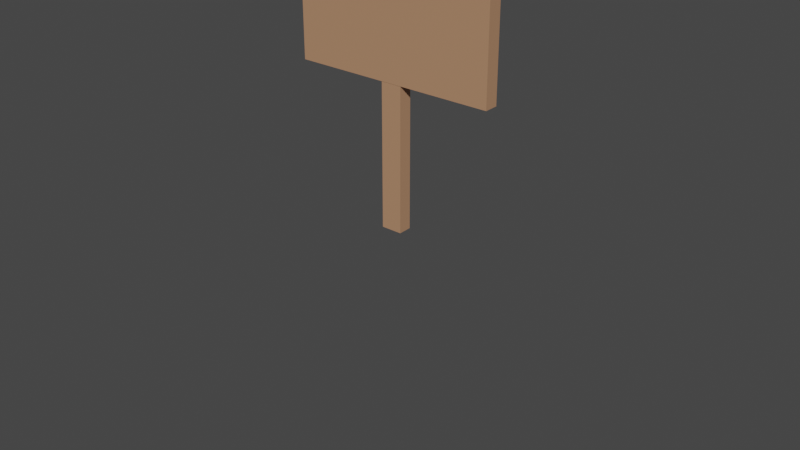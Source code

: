 # Source: sign2.blend  (saved by Blender 2.90.8; exported with 4.5.12 LTS)
import bpy
from mathutils import Matrix  # noqa: F401  (used for matrix-valued properties, if any)

bpy.ops.wm.read_factory_settings(use_empty=True)
scene = bpy.context.scene
scene.name = 'Scene'

# ---- collections
col_collection = bpy.data.collections.new('Collection'); scene.collection.children.link(col_collection)
col_collection_2 = bpy.data.collections.new('Collection 2'); scene.collection.children.link(col_collection_2)
col_collection_3 = bpy.data.collections.new('Collection 3'); scene.collection.children.link(col_collection_3)

# ---- materials (node trees are filled in below, after node groups)
mat_material_001 = bpy.data.materials.new('Material.001')
mat_material_001.use_transparent_shadow = False
mat_material_002 = bpy.data.materials.new('Material.002')
mat_material_002.use_transparent_shadow = False
mat_material_003 = bpy.data.materials.new('Material.003')
mat_material_003.use_transparent_shadow = False

# ---- material node trees
mat_material_001.use_nodes = True; mat_material_001.node_tree.nodes.clear()
_N = mat_material_001.node_tree.nodes; _L = mat_material_001.node_tree.links
n0 = _N.new('ShaderNodeBsdfPrincipled'); n0.name = 'Principled BSDF'; n0.location = (10, 300)
n0.distribution = 'GGX'
n0.subsurface_method = 'BURLEY'
n0.inputs[2].default_value = 0.8113
n0.inputs[3].default_value = 1.45
n0.inputs[8].default_value = 1.0
n0.inputs[9].default_value = (2.4, 0.2, 4.4)
n0.inputs[10].default_value = 1.0
n0.inputs[13].default_value = 0.0
n0.inputs[27].default_value = (0.0, 0.0, 0.0, 1.0)
n0.inputs[28].default_value = 1.0
n1 = _N.new('ShaderNodeOutputMaterial'); n1.name = 'Material Output'; n1.location = (300, 300)
n2 = _N.new('ShaderNodeRGB'); n2.name = 'RGB'; n2.location = (-180, 280)
n2.outputs[0].default_value = (0.1626, 0.1014, 0.0526, 1.0)
n3 = _N.new('ShaderNodeMix'); n3.name = 'Mix'; n3.location = (-160, 180)
n3.data_type = 'RGBA'
n3.inputs[0].default_value = 1.0
n3.inputs[7].default_value = (0.162, 0.1022, 0.05286, 1.0)
_L.new(n0.outputs[0], n1.inputs[0])
_L.new(n2.outputs[0], n3.inputs[6])
_L.new(n3.outputs[2], n0.inputs[0])
n1.is_active_output = True
mat_material_002.use_nodes = True; mat_material_002.node_tree.nodes.clear()
_N = mat_material_002.node_tree.nodes; _L = mat_material_002.node_tree.links
n0 = _N.new('ShaderNodeBsdfPrincipled'); n0.name = 'Principled BSDF'; n0.location = (10, 300)
n0.distribution = 'GGX'
n0.subsurface_method = 'BURLEY'
n0.inputs[0].default_value = (0.0, 0.0, 0.0, 1.0)
n0.inputs[3].default_value = 1.45
n0.inputs[27].default_value = (0.0, 0.0, 0.0, 1.0)
n0.inputs[28].default_value = 1.0
n1 = _N.new('ShaderNodeOutputMaterial'); n1.name = 'Material Output'; n1.location = (300, 300)
_L.new(n0.outputs[0], n1.inputs[0])
n1.is_active_output = True
mat_material_003.use_nodes = True; mat_material_003.node_tree.nodes.clear()
_N = mat_material_003.node_tree.nodes; _L = mat_material_003.node_tree.links
n0 = _N.new('ShaderNodeBsdfPrincipled'); n0.name = 'Principled BSDF'; n0.location = (10, 300)
n0.distribution = 'GGX'
n0.subsurface_method = 'BURLEY'
n0.inputs[0].default_value = (0.4678, 0.2502, 0.1413, 1.0)
n0.inputs[3].default_value = 1.45
n0.inputs[27].default_value = (0.0, 0.0, 0.0, 1.0)
n0.inputs[28].default_value = 1.0
n1 = _N.new('ShaderNodeOutputMaterial'); n1.name = 'Material Output'; n1.location = (300, 300)
_L.new(n0.outputs[0], n1.inputs[0])
n1.is_active_output = True

# ---- world
world_world = bpy.data.worlds.new('World'); scene.world = world_world
world_world.use_nodes = True; world_world.node_tree.nodes.clear()
_N = world_world.node_tree.nodes; _L = world_world.node_tree.links
n0 = _N.new('ShaderNodeOutputWorld'); n0.name = 'World Output'; n0.location = (300, 300)
n1 = _N.new('ShaderNodeBackground'); n1.name = 'Background'; n1.location = (10, 300)
n1.inputs[0].default_value = (0.05088, 0.05088, 0.05088, 1.0)
_L.new(n1.outputs[0], n0.inputs[0])
n0.is_active_output = True
world_world.color = (0.05088, 0.05088, 0.05088)
world_world.use_sun_shadow = False
world_world.sun_shadow_jitter_overblur = 0.0

# ---- meshes
me_cylinder = bpy.data.meshes.new('Cylinder')
me_cylinder.from_pydata([(0.1603, 1.0, -4.789), (0.1603, 1.0, 4.789), (0.3553, 0.9808, -4.789), (0.3553, 0.9808, 4.789), (0.5429, 0.9239, -4.789), (0.5429, 0.9239, 4.789), (0.7158, 0.8315, -4.789), (0.7158, 0.8315, 4.789), (0.8674, 0.7071, -4.789), (0.8674, 0.7071, 4.789), (0.9917, 0.5556, -4.789), (0.9917, 0.5556, 4.789), (1.084, 0.3827, -4.789), (1.084, 0.3827, 4.789), (1.141, 0.1951, -4.789), (1.141, 0.1951, 4.789), (1.16, -4.371e-08, -4.789), (1.16, -4.371e-08, 4.789), (1.141, -0.1951, -4.789), (1.141, -0.1951, 4.789), (1.084, -0.3827, -4.789), (1.084, -0.3827, 4.789), (0.9917, -0.5556, -4.789), (0.9917, -0.5556, 4.789), (0.8674, -0.7071, -4.789), (0.8674, -0.7071, 4.789), (0.7158, -0.8315, -4.789), (0.7158, -0.8315, 4.789), (0.5429, -0.9239, -4.789), (0.5429, -0.9239, 4.789), (0.3553, -0.9808, -4.789), (0.3553, -0.9808, 4.789), (0.1603, -1.0, -4.789), (0.1603, -1.0, 4.789), (-0.03484, -0.9808, -4.789), (-0.03484, -0.9808, 4.789), (-0.2224, -0.9239, -4.789), (-0.2224, -0.9239, 4.789), (-0.3953, -0.8315, -4.789), (-0.3953, -0.8315, 4.789), (-0.5469, -0.7071, -4.789), (-0.5469, -0.7071, 4.789), (-0.6712, -0.5556, -4.789), (-0.6712, -0.5556, 4.789), (-0.7636, -0.3827, -4.789), (-0.7636, -0.3827, 4.789), (-0.8205, -0.1951, -4.789), (-0.8205, -0.1951, 4.789), (-0.8397, 1.192e-08, -4.789), (-0.8397, 1.192e-08, 4.789), (-0.8205, 0.1951, -4.789), (-0.8205, 0.1951, 4.789), (-0.7636, 0.3827, -4.789), (-0.7636, 0.3827, 4.789), (-0.6712, 0.5556, -4.789), (-0.6712, 0.5556, 4.789), (-0.5469, 0.7071, -4.789), (-0.5469, 0.7071, 4.789), (-0.3953, 0.8315, -4.789), (-0.3953, 0.8315, 4.789), (-0.2224, 0.9239, -4.789), (-0.2224, 0.9239, 4.789), (-0.03484, 0.9808, -4.789), (-0.03484, 0.9808, 4.789)], [], [(0, 1, 3, 2), (2, 3, 5, 4), (4, 5, 7, 6), (6, 7, 9, 8), (8, 9, 11, 10), (10, 11, 13, 12), (12, 13, 15, 14), (14, 15, 17, 16), (16, 17, 19, 18), (18, 19, 21, 20), (20, 21, 23, 22), (22, 23, 25, 24), (24, 25, 27, 26), (26, 27, 29, 28), (28, 29, 31, 30), (30, 31, 33, 32), (32, 33, 35, 34), (34, 35, 37, 36), (36, 37, 39, 38), (38, 39, 41, 40), (40, 41, 43, 42), (42, 43, 45, 44), (44, 45, 47, 46), (46, 47, 49, 48), (48, 49, 51, 50), (50, 51, 53, 52), (52, 53, 55, 54), (54, 55, 57, 56), (56, 57, 59, 58), (58, 59, 61, 60), (3, 1, 63, 61, 59, 57, 55, 53, 51, 49, 47, 45, 43, 41, 39, 37, 35, 33, 31, 29, 27, 25, 23, 21, 19, 17, 15, 13, 11, 9, 7, 5), (60, 61, 63, 62), (62, 63, 1, 0), (0, 2, 4, 6, 8, 10, 12, 14, 16, 18, 20, 22, 24, 26, 28, 30, 32, 34, 36, 38, 40, 42, 44, 46, 48, 50, 52, 54, 56, 58, 60, 62)])
_uv = me_cylinder.uv_layers.new(name='UVMap')
_uv.uv.foreach_set('vector', [1.0, 0.5, 1.0, 1.0, 0.9688, 1.0, 0.9688, 0.5, 0.9688, 0.5, 0.9688, 1.0, 0.9375, 1.0, 0.9375, 0.5, 0.9375, 0.5, 0.9375, 1.0, 0.9062, 1.0, 0.9062, 0.5, 0.9062, 0.5, 0.9062, 1.0, 0.875, 1.0, 0.875, 0.5, 0.875, 0.5, 0.875, 1.0, 0.8438, 1.0, 0.8438, 0.5, 0.8438, 0.5, 0.8438, 1.0, 0.8125, 1.0, 0.8125, 0.5, 0.8125, 0.5, 0.8125, 1.0, 0.7812, 1.0, 0.7812, 0.5, 0.7812, 0.5, 0.7812, 1.0, 0.75, 1.0, 0.75, 0.5, 0.75, 0.5, 0.75, 1.0, 0.7188, 1.0, 0.7188, 0.5, 0.7188, 0.5, 0.7188, 1.0, 0.6875, 1.0, 0.6875, 0.5, 0.6875, 0.5, 0.6875, 1.0, 0.6562, 1.0, 0.6562, 0.5, 0.6562, 0.5, 0.6562, 1.0, 0.625, 1.0, 0.625, 0.5, 0.625, 0.5, 0.625, 1.0, 0.5938, 1.0, 0.5938, 0.5, 0.5938, 0.5, 0.5938, 1.0, 0.5625, 1.0, 0.5625, 0.5, 0.5625, 0.5, 0.5625, 1.0, 0.5312, 1.0, 0.5312, 0.5, 0.5312, 0.5, 0.5312, 1.0, 0.5, 1.0, 0.5, 0.5, 0.5, 0.5, 0.5, 1.0, 0.4688, 1.0, 0.4688, 0.5, 0.4688, 0.5, 0.4688, 1.0, 0.4375, 1.0, 0.4375, 0.5, 0.4375, 0.5, 0.4375, 1.0, 0.4062, 1.0, 0.4062, 0.5, 0.4062, 0.5, 0.4062, 1.0, 0.375, 1.0, 0.375, 0.5, 0.375, 0.5, 0.375, 1.0, 0.3438, 1.0, 0.3438, 0.5, 0.3438, 0.5, 0.3438, 1.0, 0.3125, 1.0, 0.3125, 0.5, 0.3125, 0.5, 0.3125, 1.0, 0.2812, 1.0, 0.2812, 0.5, 0.2812, 0.5, 0.2812, 1.0, 0.25, 1.0, 0.25, 0.5, 0.25, 0.5, 0.25, 1.0, 0.2188, 1.0, 0.2188, 0.5, 0.2188, 0.5, 0.2188, 1.0, 0.1875, 1.0, 0.1875, 0.5, 0.1875, 0.5, 0.1875, 1.0, 0.1562, 1.0, 0.1562, 0.5, 0.1562, 0.5, 0.1562, 1.0, 0.125, 1.0, 0.125, 0.5, 0.125, 0.5, 0.125, 1.0, 0.09375, 1.0, 0.09375, 0.5, 0.09375, 0.5, 0.09375, 1.0, 0.0625, 1.0, 0.0625, 0.5, 0.2968, 0.4854, 0.25, 0.49, 0.2032, 0.4854, 0.1582, 0.4717, 0.1167, 0.4496, 0.08029, 0.4197, 0.05045, 0.3833, 0.02827, 0.3418, 0.01461, 0.2968, 0.01, 0.25, 0.01461, 0.2032, 0.02827, 0.1582, 0.05045, 0.1167, 0.08029, 0.08029, 0.1167, 0.05045, 0.1582, 0.02827, 0.2032, 0.01461, 0.25, 0.01, 0.2968, 0.01461, 0.3418, 0.02827, 0.3833, 0.05045, 0.4197, 0.08029, 0.4496, 0.1167, 0.4717, 0.1582, 0.4854, 0.2032, 0.49, 0.25, 0.4854, 0.2968, 0.4717, 0.3418, 0.4496, 0.3833, 0.4197, 0.4197, 0.3833, 0.4496, 0.3418, 0.4717, 0.0625, 0.5, 0.0625, 1.0, 0.03125, 1.0, 0.03125, 0.5, 0.03125, 0.5, 0.03125, 1.0, 0.0, 1.0, 0.0, 0.5, 0.75, 0.49, 0.7968, 0.4854, 0.8418, 0.4717, 0.8833, 0.4496, 0.9197, 0.4197, 0.9496, 0.3833, 0.9717, 0.3418, 0.9854, 0.2968, 0.99, 0.25, 0.9854, 0.2032, 0.9717, 0.1582, 0.9496, 0.1167, 0.9197, 0.08029, 0.8833, 0.05045, 0.8418, 0.02827, 0.7968, 0.01461, 0.75, 0.01, 0.7032, 0.01461, 0.6582, 0.02827, 0.6167, 0.05045, 0.5803, 0.08029, 0.5504, 0.1167, 0.5283, 0.1582, 0.5146, 0.2032, 0.51, 0.25, 0.5146, 0.2968, 0.5283, 0.3418, 0.5504, 0.3833, 0.5803, 0.4197, 0.6167, 0.4496, 0.6582, 0.4717, 0.7032, 0.4854])
me_cylinder.materials.append(mat_material_001)
me_cylinder.materials.append(None)
me_cylinder.use_remesh_fix_poles = True
me_cylinder.use_remesh_preserve_attributes = False
me_cylinder.use_mirror_x = True
me_cylinder.update()
me_plane = bpy.data.meshes.new('Plane')
me_plane.from_pydata([(-0.9263, -0.8504, -0.03523), (0.9071, -0.8504, -0.03523), (-0.9263, 0.8957, -0.03523), (0.9071, 0.8957, -0.03523), (-0.9651, 0.9313, -0.1761), (-0.9651, -0.8149, -0.1761), (0.8682, -0.8149, -0.1761), (0.8682, 0.9313, -0.1761), (-0.8894, -1.854, -0.05284), (0.8606, -1.854, -0.05284), (-0.9185, -1.827, -0.1585), (0.8315, -1.827, -0.1585), (0.8606, 2.004, -0.05284), (-0.8894, 2.004, -0.05284), (0.8315, 2.031, -0.1585), (-0.9185, 2.031, -0.1585), (-0.4995, -0.8593, -6.982e-17), (0.0005549, -0.8593, -6.982e-17), (0.5005, -0.8593, -6.982e-17), (0.5005, 0.8868, 7.979e-17), (0.0005549, 0.8868, 7.979e-17), (-0.4995, 0.8868, 7.979e-17), (-0.5578, -0.806, -0.2114), (-0.05769, -0.806, -0.2114), (0.4422, -0.806, -0.2114), (0.4422, 0.9402, -0.2114), (-0.05769, 0.9402, -0.2114), (-0.5578, 0.9402, -0.2114), (-0.5092, -1.954, -0.03523), (-0.009153, -1.954, -0.03523), (0.4908, -1.954, -0.03523), (-0.5481, -1.919, -0.1761), (-0.04798, -1.919, -0.1761), (0.4519, -1.919, -0.1761), (0.4908, 2.11, -0.03523), (-0.009153, 2.11, -0.03523), (-0.5092, 2.11, -0.03523), (0.4519, 2.145, -0.1761), (-0.04798, 2.145, -0.1761), (-0.5481, 2.145, -0.1761), (-0.9263, 0.4633, -0.03523), (-0.9263, 0.01233, -0.03523), (-0.9263, -0.4335, -0.03523), (0.6239, -0.8592, -0.0005504), (0.7386, -0.8582, -0.004403), (0.8359, -0.8556, -0.01486), (0.9071, -0.4335, -0.03523), (0.9071, 0.01233, -0.03523), (0.9071, 0.4633, -0.03523), (-0.6235, 0.887, -0.0005504), (-0.7405, 0.8879, -0.004403), (-0.8438, 0.8906, -0.01486), (-0.9651, 0.4989, -0.1761), (-0.9651, 0.04788, -0.1761), (-0.9651, -0.398, -0.1761), (0.566, -0.8061, -0.2108), (0.6828, -0.8071, -0.2069), (0.7859, -0.8098, -0.1965), (0.8682, -0.398, -0.1761), (0.8682, 0.04788, -0.1761), (0.8682, 0.4989, -0.1761), (-0.6814, 0.94, -0.2108), (-0.7963, 0.9391, -0.2069), (-0.8938, 0.9364, -0.1965), (0.9451, 0.9038, -0.06715), (0.9501, 0.9135, -0.1057), (0.9238, 0.9232, -0.1442), (0.9238, -0.8229, -0.1442), (0.9501, -0.8327, -0.1057), (0.9451, -0.8424, -0.06715), (-0.982, -0.8424, -0.06715), (-1.008, -0.8327, -0.1057), (-1.003, -0.8229, -0.1442), (-1.003, 0.9232, -0.1442), (-1.008, 0.9135, -0.1057), (-0.982, 0.9038, -0.06715), (0.6136, -1.952, -0.0356), (0.7239, -1.937, -0.03824), (0.81, -1.9, -0.04475), (0.575, -1.917, -0.1757), (0.6868, -1.903, -0.1731), (0.7765, -1.869, -0.1666), (0.8556, -1.875, -0.137), (0.8734, -1.904, -0.1057), (0.8729, -1.89, -0.07433), (-0.9136, -1.89, -0.07433), (-0.9314, -1.904, -0.1057), (-0.9309, -1.875, -0.137), (-0.9255, -1.216, -0.0356), (-0.92, -1.514, -0.03824), (-0.9063, -1.731, -0.04475), (-0.9399, -1.701, -0.1666), (-0.9571, -1.48, -0.1731), (-0.9641, -1.181, -0.1757), (0.8674, -1.181, -0.1757), (0.8619, -1.48, -0.1731), (0.8483, -1.701, -0.1666), (0.8819, -1.731, -0.04475), (0.8991, -1.514, -0.03824), (0.9061, -1.216, -0.0356), (-0.6325, 2.107, -0.0356), (-0.7444, 2.092, -0.03824), (-0.8343, 2.053, -0.04475), (-0.6711, 2.143, -0.1757), (-0.7816, 2.126, -0.1731), (-0.8679, 2.083, -0.1666), (0.8729, 2.058, -0.07433), (0.8734, 2.09, -0.1057), (0.8556, 2.074, -0.137), (-0.9309, 2.074, -0.137), (-0.9314, 2.09, -0.1057), (-0.9136, 2.058, -0.07433), (0.9061, 1.286, -0.0356), (0.8991, 1.614, -0.03824), (0.8819, 1.861, -0.04475), (0.8483, 1.891, -0.1666), (0.8619, 1.648, -0.1731), (0.8674, 1.322, -0.1757), (-0.9641, 1.322, -0.1757), (-0.9571, 1.648, -0.1731), (-0.9399, 1.891, -0.1666), (-0.9063, 1.861, -0.04475), (-0.92, 1.614, -0.03824), (-0.9255, 1.286, -0.0356), (-0.8438, -0.8556, -0.01486), (-0.7405, -0.8582, -0.004403), (-0.6235, -0.8592, -0.0005504), (-0.3745, -0.8593, -6.982e-17), (-0.2495, -0.8593, -6.982e-17), (-0.1244, -0.8593, -6.982e-17), (0.1256, -0.8593, -6.982e-17), (0.2505, -0.8593, -6.982e-17), (0.3755, -0.8593, -6.982e-17), (0.8359, 0.8906, -0.01486), (0.7386, 0.8879, -0.004403), (0.6239, 0.887, -0.0005504), (0.3755, 0.8868, 7.979e-17), (0.2505, 0.8868, 7.979e-17), (0.1256, 0.8868, 7.979e-17), (-0.1244, 0.8868, 7.979e-17), (-0.2495, 0.8868, 7.979e-17), (-0.3745, 0.8868, 7.979e-17), (-0.8938, -0.8098, -0.1965), (-0.7963, -0.8071, -0.2069), (-0.6814, -0.8061, -0.2108), (-0.4327, -0.806, -0.2114), (-0.3077, -0.806, -0.2114), (-0.1827, -0.806, -0.2114), (0.06731, -0.806, -0.2114), (0.1923, -0.806, -0.2114), (0.3173, -0.806, -0.2114), (0.7859, 0.9364, -0.1965), (0.6828, 0.9391, -0.2069), (0.566, 0.94, -0.2108), (0.3173, 0.9402, -0.2114), (0.1923, 0.9402, -0.2114), (0.06731, 0.9402, -0.2114), (-0.1827, 0.9402, -0.2114), (-0.3077, 0.9402, -0.2114), (-0.4327, 0.9402, -0.2114), (-0.8343, -1.9, -0.04475), (-0.7444, -1.937, -0.03824), (-0.6325, -1.952, -0.0356), (-0.3842, -1.954, -0.03523), (-0.2592, -1.954, -0.03523), (-0.1342, -1.954, -0.03523), (0.1158, -1.954, -0.03523), (0.2408, -1.954, -0.03523), (0.3658, -1.954, -0.03523), (-0.8679, -1.869, -0.1666), (-0.7816, -1.903, -0.1731), (-0.6711, -1.917, -0.1757), (-0.423, -1.919, -0.1761), (-0.298, -1.919, -0.1761), (-0.173, -1.919, -0.1761), (0.07701, -1.919, -0.1761), (0.202, -1.919, -0.1761), (0.327, -1.919, -0.1761), (0.81, 2.053, -0.04475), (0.7239, 2.092, -0.03824), (0.6136, 2.107, -0.0356), (0.3658, 2.11, -0.03523), (0.2408, 2.11, -0.03523), (0.1158, 2.11, -0.03523), (-0.1342, 2.11, -0.03523), (-0.2592, 2.11, -0.03523), (-0.3842, 2.11, -0.03523), (0.7765, 2.083, -0.1666), (0.6868, 2.126, -0.1731), (0.575, 2.143, -0.1757), (0.327, 2.145, -0.1761), (0.202, 2.145, -0.1761), (0.07701, 2.145, -0.1761), (-0.173, 2.145, -0.1761), (-0.298, 2.145, -0.1761), (-0.423, 2.145, -0.1761), (0.5003, 1.279, -0.0005504), (0.4992, 1.62, -0.004403), (0.4964, 1.9, -0.01486), (0.0004033, 1.279, -0.0005504), (-0.0006585, 1.62, -0.004403), (-0.003541, 1.9, -0.01486), (-0.4997, 1.279, -0.0005504), (-0.5008, 1.62, -0.004403), (-0.5036, 1.9, -0.01486), (-0.5576, 1.332, -0.2108), (-0.5566, 1.671, -0.2069), (-0.5537, 1.946, -0.1965), (-0.05754, 1.332, -0.2108), (-0.05648, 1.671, -0.2069), (-0.0536, 1.946, -0.1965), (0.4424, 1.332, -0.2108), (0.4434, 1.671, -0.2069), (0.4463, 1.946, -0.1965), (0.482, 2.242, -0.06715), (0.4713, 2.293, -0.1057), (0.4607, 2.261, -0.1442), (-0.01795, 2.242, -0.06715), (-0.02857, 2.293, -0.1057), (-0.03919, 2.261, -0.1442), (-0.518, 2.242, -0.06715), (-0.5287, 2.293, -0.1057), (-0.5393, 2.261, -0.1442), (-0.4997, -1.227, -0.0005504), (-0.5008, -1.535, -0.004403), (-0.5036, -1.78, -0.01486), (0.0004033, -1.227, -0.0005504), (-0.0006585, -1.535, -0.004403), (-0.003541, -1.78, -0.01486), (0.5003, -1.227, -0.0005504), (0.4992, -1.535, -0.004403), (0.4964, -1.78, -0.01486), (0.4424, -1.173, -0.2108), (0.4434, -1.484, -0.2069), (0.4463, -1.734, -0.1965), (-0.05754, -1.173, -0.2108), (-0.05648, -1.484, -0.2069), (-0.0536, -1.734, -0.1965), (-0.5576, -1.173, -0.2108), (-0.5566, -1.484, -0.2069), (-0.5537, -1.734, -0.1965), (-0.518, -2.055, -0.06715), (-0.5287, -2.081, -0.1057), (-0.5393, -2.035, -0.1442), (-0.01795, -2.055, -0.06715), (-0.02857, -2.081, -0.1057), (-0.03919, -2.035, -0.1442), (0.482, -2.055, -0.06715), (0.4713, -2.081, -0.1057), (0.4607, -2.035, -0.1442), (-0.5578, -0.3891, -0.2114), (-0.5578, 0.05677, -0.2114), (-0.5578, 0.5078, -0.2114), (-0.05769, -0.3891, -0.2114), (-0.05769, 0.05677, -0.2114), (-0.05769, 0.5078, -0.2114), (0.4422, -0.3891, -0.2114), (0.4422, 0.05677, -0.2114), (0.4422, 0.5078, -0.2114), (-0.4995, 0.4545, 3.257e-17), (-0.4995, 0.003438, 1.246e-18), (-0.4995, -0.4424, -2.821e-17), (0.0005549, 0.4545, 3.257e-17), (0.0005549, 0.003438, 1.246e-18), (0.0005549, -0.4424, -2.821e-17), (0.5005, 0.4545, 3.257e-17), (0.5005, 0.003438, 1.246e-18), (0.5005, -0.4424, -2.821e-17), (0.6239, -0.4423, -0.0005504), (0.6239, 0.003576, -0.0005504), (0.6239, 0.4546, -0.0005504), (0.7386, -0.4413, -0.004403), (0.7386, 0.004549, -0.004403), (0.7386, 0.4556, -0.004403), (0.8359, -0.4387, -0.01486), (0.8359, 0.007188, -0.01486), (0.8359, 0.4582, -0.01486), (0.566, -0.3892, -0.2108), (0.6828, -0.3902, -0.2069), (0.7859, -0.3928, -0.1965), (0.566, 0.05663, -0.2108), (0.6828, 0.05566, -0.2069), (0.7859, 0.05302, -0.1965), (0.566, 0.5077, -0.2108), (0.6828, 0.5067, -0.2069), (0.7859, 0.504, -0.1965), (0.9451, -0.4255, -0.06715), (0.9451, 0.02038, -0.06715), (0.9451, 0.4714, -0.06715), (0.9501, -0.4158, -0.1057), (0.9501, 0.0301, -0.1057), (0.9501, 0.4811, -0.1057), (0.9238, -0.406, -0.1442), (0.9238, 0.03983, -0.1442), (0.9238, 0.4908, -0.1442), (-0.982, 0.4714, -0.06715), (-0.982, 0.02038, -0.06715), (-0.982, -0.4255, -0.06715), (-1.008, 0.4811, -0.1057), (-1.008, 0.0301, -0.1057), (-1.008, -0.4158, -0.1057), (-1.003, 0.4908, -0.1442), (-1.003, 0.03983, -0.1442), (-1.003, -0.406, -0.1442), (0.9228, 1.314, -0.144), (0.9489, 1.305, -0.1057), (0.9439, 1.295, -0.06736), (0.9153, 1.644, -0.1425), (0.9404, 1.638, -0.1057), (0.9356, 1.625, -0.06881), (0.8951, 1.898, -0.1393), (0.9176, 1.901, -0.1057), (0.9136, 1.881, -0.07206), (-1.002, -1.189, -0.144), (-1.007, -1.199, -0.1057), (-0.9809, -1.208, -0.06736), (-0.9937, -1.491, -0.1425), (-0.9986, -1.503, -0.1057), (-0.9734, -1.51, -0.06881), (-0.9717, -1.719, -0.1393), (-0.9757, -1.738, -0.1057), (-0.9532, -1.736, -0.07206), (0.605, -2.052, -0.06736), (0.7169, -2.033, -0.06881), (0.8076, -1.984, -0.07206), (0.5946, -2.078, -0.1057), (0.708, -2.059, -0.1057), (0.8027, -2.006, -0.1057), (0.5839, -2.033, -0.144), (0.6965, -2.015, -0.1425), (0.789, -1.967, -0.1393), (0.9439, -1.208, -0.06736), (0.9489, -1.199, -0.1057), (0.9228, -1.189, -0.144), (0.9356, -1.51, -0.06881), (0.9404, -1.503, -0.1057), (0.9153, -1.491, -0.1425), (0.9136, -1.736, -0.07206), (0.9176, -1.738, -0.1057), (0.8951, -1.719, -0.1393), (-0.6812, -1.174, -0.2103), (-0.796, -1.174, -0.2064), (-0.8932, -1.176, -0.196), (-0.68, -1.484, -0.2064), (-0.7938, -1.482, -0.2027), (-0.8887, -1.479, -0.1926), (-0.6769, -1.733, -0.196), (-0.7885, -1.725, -0.1926), (-0.8782, -1.709, -0.1837), (0.6238, -1.226, -0.001098), (0.7383, -1.225, -0.004933), (0.8353, -1.222, -0.01534), (0.6225, -1.535, -0.004933), (0.7361, -1.531, -0.008643), (0.8308, -1.523, -0.0187), (0.6194, -1.778, -0.01534), (0.7308, -1.769, -0.0187), (0.8203, -1.749, -0.02768), (-0.6414, 2.239, -0.06736), (-0.7542, 2.218, -0.06881), (-0.8469, 2.163, -0.07206), (-0.6521, 2.289, -0.1057), (-0.7657, 2.267, -0.1057), (-0.8606, 2.207, -0.1057), (-0.6625, 2.258, -0.144), (-0.7745, 2.237, -0.1425), (-0.8654, 2.18, -0.1393), (-0.9809, 1.295, -0.06736), (-1.007, 1.305, -0.1057), (-1.002, 1.314, -0.144), (-0.9734, 1.625, -0.06881), (-0.9986, 1.638, -0.1057), (-0.9937, 1.644, -0.1425), (-0.9532, 1.881, -0.07206), (-0.9757, 1.901, -0.1057), (-0.9717, 1.898, -0.1393), (0.5661, 1.332, -0.2103), (0.6828, 1.331, -0.2064), (0.7855, 1.327, -0.196), (0.567, 1.67, -0.2064), (0.6826, 1.666, -0.2027), (0.7828, 1.657, -0.1926), (0.5696, 1.944, -0.196), (0.6829, 1.934, -0.1926), (0.7773, 1.91, -0.1837), (-0.6236, 1.279, -0.001098), (-0.7405, 1.28, -0.004933), (-0.8434, 1.282, -0.01534), (-0.6245, 1.62, -0.004933), (-0.7403, 1.617, -0.008643), (-0.8407, 1.613, -0.0187), (-0.6271, 1.899, -0.01534), (-0.7406, 1.89, -0.0187), (-0.8352, 1.871, -0.02768), (0.8353, 1.282, -0.01534), (0.7383, 1.28, -0.004933), (0.6238, 1.279, -0.001098), (0.8308, 1.613, -0.0187), (0.7361, 1.617, -0.008643), (0.6225, 1.62, -0.004933), (0.8203, 1.871, -0.02768), (0.7308, 1.89, -0.0187), (0.6194, 1.899, -0.01534), (0.3754, 1.279, -0.0005504), (0.2504, 1.279, -0.0005504), (0.1254, 1.279, -0.0005504), (0.3743, 1.62, -0.004403), (0.2493, 1.62, -0.004403), (0.1243, 1.62, -0.004403), (0.3714, 1.9, -0.01486), (0.2464, 1.9, -0.01486), (0.1215, 1.9, -0.01486), (-0.1246, 1.279, -0.0005504), (-0.2496, 1.279, -0.0005504), (-0.3746, 1.279, -0.0005504), (-0.1257, 1.62, -0.004403), (-0.2507, 1.62, -0.004403), (-0.3757, 1.62, -0.004403), (-0.1285, 1.9, -0.01486), (-0.2536, 1.9, -0.01486), (-0.3786, 1.9, -0.01486), (-0.8932, 1.327, -0.196), (-0.796, 1.331, -0.2064), (-0.6812, 1.332, -0.2103), (-0.8887, 1.657, -0.1926), (-0.7938, 1.666, -0.2027), (-0.68, 1.67, -0.2064), (-0.8782, 1.91, -0.1837), (-0.7885, 1.934, -0.1926), (-0.6769, 1.944, -0.196), (-0.4326, 1.332, -0.2108), (-0.3076, 1.332, -0.2108), (-0.1825, 1.332, -0.2108), (-0.4315, 1.671, -0.2069), (-0.3065, 1.671, -0.2069), (-0.1815, 1.671, -0.2069), (-0.4286, 1.946, -0.1965), (-0.3036, 1.946, -0.1965), (-0.1786, 1.946, -0.1965), (0.06746, 1.332, -0.2108), (0.1924, 1.332, -0.2108), (0.3174, 1.332, -0.2108), (0.06852, 1.671, -0.2069), (0.1935, 1.671, -0.2069), (0.3185, 1.671, -0.2069), (0.0714, 1.946, -0.1965), (0.1964, 1.946, -0.1965), (0.3214, 1.946, -0.1965), (0.8076, 2.163, -0.07206), (0.7169, 2.218, -0.06881), (0.605, 2.239, -0.06736), (0.8027, 2.207, -0.1057), (0.708, 2.267, -0.1057), (0.5946, 2.289, -0.1057), (0.789, 2.18, -0.1393), (0.6965, 2.237, -0.1425), (0.5839, 2.258, -0.144), (0.357, 2.242, -0.06715), (0.232, 2.242, -0.06715), (0.107, 2.242, -0.06715), (0.3464, 2.293, -0.1057), (0.2214, 2.293, -0.1057), (0.09643, 2.293, -0.1057), (0.3358, 2.261, -0.1442), (0.2108, 2.261, -0.1442), (0.08581, 2.261, -0.1442), (-0.143, 2.242, -0.06715), (-0.268, 2.242, -0.06715), (-0.393, 2.242, -0.06715), (-0.1536, 2.293, -0.1057), (-0.2786, 2.293, -0.1057), (-0.4036, 2.293, -0.1057), (-0.1642, 2.261, -0.1442), (-0.2892, 2.261, -0.1442), (-0.4142, 2.261, -0.1442), (-0.8434, -1.222, -0.01534), (-0.7405, -1.225, -0.004933), (-0.6236, -1.226, -0.001098), (-0.8407, -1.523, -0.0187), (-0.7403, -1.531, -0.008643), (-0.6245, -1.535, -0.004933), (-0.8352, -1.749, -0.02768), (-0.7406, -1.769, -0.0187), (-0.6271, -1.778, -0.01534), (-0.3746, -1.227, -0.0005504), (-0.2496, -1.227, -0.0005504), (-0.1246, -1.227, -0.0005504), (-0.3757, -1.535, -0.004403), (-0.2507, -1.535, -0.004403), (-0.1257, -1.535, -0.004403), (-0.3786, -1.78, -0.01486), (-0.2536, -1.78, -0.01486), (-0.1285, -1.78, -0.01486), (0.1254, -1.227, -0.0005504), (0.2504, -1.227, -0.0005504), (0.3754, -1.227, -0.0005504), (0.1243, -1.535, -0.004403), (0.2493, -1.535, -0.004403), (0.3743, -1.535, -0.004403), (0.1215, -1.78, -0.01486), (0.2464, -1.78, -0.01486), (0.3714, -1.78, -0.01486), (0.7855, -1.176, -0.196), (0.6828, -1.174, -0.2064), (0.5661, -1.174, -0.2103), (0.7828, -1.479, -0.1926), (0.6826, -1.482, -0.2027), (0.567, -1.484, -0.2064), (0.7773, -1.709, -0.1837), (0.6829, -1.725, -0.1926), (0.5696, -1.733, -0.196), (0.3174, -1.173, -0.2108), (0.1924, -1.173, -0.2108), (0.06746, -1.173, -0.2108), (0.3185, -1.484, -0.2069), (0.1935, -1.484, -0.2069), (0.06852, -1.484, -0.2069), (0.3214, -1.734, -0.1965), (0.1964, -1.734, -0.1965), (0.0714, -1.734, -0.1965), (-0.1825, -1.173, -0.2108), (-0.3076, -1.173, -0.2108), (-0.4326, -1.173, -0.2108), (-0.1815, -1.484, -0.2069), (-0.3065, -1.484, -0.2069), (-0.4315, -1.484, -0.2069), (-0.1786, -1.734, -0.1965), (-0.3036, -1.734, -0.1965), (-0.4286, -1.734, -0.1965), (-0.8469, -1.984, -0.07206), (-0.7542, -2.033, -0.06881), (-0.6414, -2.052, -0.06736), (-0.8606, -2.006, -0.1057), (-0.7657, -2.059, -0.1057), (-0.6521, -2.078, -0.1057), (-0.8654, -1.967, -0.1393), (-0.7745, -2.015, -0.1425), (-0.6625, -2.033, -0.144), (-0.393, -2.055, -0.06715), (-0.268, -2.055, -0.06715), (-0.143, -2.055, -0.06715), (-0.4036, -2.081, -0.1057), (-0.2786, -2.081, -0.1057), (-0.1536, -2.081, -0.1057), (-0.4142, -2.035, -0.1442), (-0.2892, -2.035, -0.1442), (-0.1642, -2.035, -0.1442), (0.107, -2.055, -0.06715), (0.232, -2.055, -0.06715), (0.357, -2.055, -0.06715), (0.09643, -2.081, -0.1057), (0.2214, -2.081, -0.1057), (0.3464, -2.081, -0.1057), (0.08581, -2.035, -0.1442), (0.2108, -2.035, -0.1442), (0.3358, -2.035, -0.1442), (-0.8938, -0.3928, -0.1965), (-0.7963, -0.3902, -0.2069), (-0.6814, -0.3892, -0.2108), (-0.8938, 0.05302, -0.1965), (-0.7963, 0.05566, -0.2069), (-0.6814, 0.05663, -0.2108), (-0.8938, 0.504, -0.1965), (-0.7963, 0.5067, -0.2069), (-0.6814, 0.5077, -0.2108), (-0.4327, -0.3891, -0.2114), (-0.3077, -0.3891, -0.2114), (-0.1827, -0.3891, -0.2114), (-0.4327, 0.05677, -0.2114), (-0.3077, 0.05677, -0.2114), (-0.1827, 0.05677, -0.2114), (-0.4327, 0.5078, -0.2114), (-0.3077, 0.5078, -0.2114), (-0.1827, 0.5078, -0.2114), (0.06731, -0.3891, -0.2114), (0.1923, -0.3891, -0.2114), (0.3173, -0.3891, -0.2114), (0.06731, 0.05677, -0.2114), (0.1923, 0.05677, -0.2114), (0.3173, 0.05677, -0.2114), (0.06731, 0.5078, -0.2114), (0.1923, 0.5078, -0.2114), (0.3173, 0.5078, -0.2114), (-0.8438, -0.4387, -0.01486), (-0.8438, 0.007188, -0.01486), (-0.8438, 0.4582, -0.01486), (-0.7405, -0.4413, -0.004403), (-0.7405, 0.004549, -0.004403), (-0.7405, 0.4556, -0.004403), (-0.6235, -0.4423, -0.0005504), (-0.6235, 0.003576, -0.0005504), (-0.6235, 0.4546, -0.0005504), (-0.3745, -0.4424, -2.821e-17), (-0.3745, 0.003438, 1.246e-18), (-0.3745, 0.4545, 3.257e-17), (-0.2495, -0.4424, -2.821e-17), (-0.2495, 0.003438, 1.246e-18), (-0.2495, 0.4545, 3.257e-17), (-0.1244, -0.4424, -2.821e-17), (-0.1244, 0.003438, 1.246e-18), (-0.1244, 0.4545, 3.257e-17), (0.1256, -0.4424, -2.821e-17), (0.1256, 0.003438, 1.246e-18), (0.1256, 0.4545, 3.257e-17), (0.2505, -0.4424, -2.821e-17), (0.2505, 0.003438, 1.246e-18), (0.2505, 0.4545, 3.257e-17), (0.3755, -0.4424, -2.821e-17), (0.3755, 0.003438, 1.246e-18), (0.3755, 0.4545, 3.257e-17)], [], [(268, 269, 272, 271), (269, 270, 273, 272), (271, 272, 275, 274), (272, 273, 276, 275), (18, 267, 268, 43), (267, 266, 269, 268), (266, 265, 270, 269), (265, 19, 135, 270), (270, 135, 134, 273), (273, 134, 133, 276), (276, 133, 3, 48), (275, 276, 48, 47), (274, 275, 47, 46), (45, 274, 46, 1), (44, 271, 274, 45), (43, 268, 271, 44), (277, 278, 281, 280), (278, 279, 282, 281), (280, 281, 284, 283), (281, 282, 285, 284), (24, 55, 277, 256), (55, 56, 278, 277), (56, 57, 279, 278), (57, 6, 58, 279), (279, 58, 59, 282), (282, 59, 60, 285), (285, 60, 7, 151), (284, 285, 151, 152), (283, 284, 152, 153), (258, 283, 153, 25), (257, 280, 283, 258), (256, 277, 280, 257), (286, 287, 290, 289), (287, 288, 291, 290), (289, 290, 293, 292), (290, 291, 294, 293), (1, 46, 286, 69), (46, 47, 287, 286), (47, 48, 288, 287), (48, 3, 64, 288), (288, 64, 65, 291), (291, 65, 66, 294), (294, 66, 7, 60), (293, 294, 60, 59), (292, 293, 59, 58), (67, 292, 58, 6), (68, 289, 292, 67), (69, 286, 289, 68), (295, 296, 299, 298), (296, 297, 300, 299), (298, 299, 302, 301), (299, 300, 303, 302), (2, 40, 295, 75), (40, 41, 296, 295), (41, 42, 297, 296), (42, 0, 70, 297), (297, 70, 71, 300), (300, 71, 72, 303), (303, 72, 5, 54), (302, 303, 54, 53), (301, 302, 53, 52), (73, 301, 52, 4), (74, 298, 301, 73), (75, 295, 298, 74), (304, 305, 308, 307), (305, 306, 309, 308), (307, 308, 311, 310), (308, 309, 312, 311), (7, 66, 304, 117), (66, 65, 305, 304), (65, 64, 306, 305), (64, 3, 112, 306), (306, 112, 113, 309), (309, 113, 114, 312), (312, 114, 12, 106), (311, 312, 106, 107), (310, 311, 107, 108), (115, 310, 108, 14), (116, 307, 310, 115), (117, 304, 307, 116), (313, 314, 317, 316), (314, 315, 318, 317), (316, 317, 320, 319), (317, 318, 321, 320), (5, 72, 313, 93), (72, 71, 314, 313), (71, 70, 315, 314), (70, 0, 88, 315), (315, 88, 89, 318), (318, 89, 90, 321), (321, 90, 8, 85), (320, 321, 85, 86), (319, 320, 86, 87), (91, 319, 87, 10), (92, 316, 319, 91), (93, 313, 316, 92), (322, 323, 326, 325), (323, 324, 327, 326), (325, 326, 329, 328), (326, 327, 330, 329), (30, 76, 322, 247), (76, 77, 323, 322), (77, 78, 324, 323), (78, 9, 84, 324), (324, 84, 83, 327), (327, 83, 82, 330), (330, 82, 11, 81), (329, 330, 81, 80), (328, 329, 80, 79), (249, 328, 79, 33), (248, 325, 328, 249), (247, 322, 325, 248), (331, 332, 335, 334), (332, 333, 336, 335), (334, 335, 338, 337), (335, 336, 339, 338), (1, 69, 331, 99), (69, 68, 332, 331), (68, 67, 333, 332), (67, 6, 94, 333), (333, 94, 95, 336), (336, 95, 96, 339), (339, 96, 11, 82), (338, 339, 82, 83), (337, 338, 83, 84), (97, 337, 84, 9), (98, 334, 337, 97), (99, 331, 334, 98), (340, 341, 344, 343), (341, 342, 345, 344), (343, 344, 347, 346), (344, 345, 348, 347), (22, 144, 340, 238), (144, 143, 341, 340), (143, 142, 342, 341), (142, 5, 93, 342), (342, 93, 92, 345), (345, 92, 91, 348), (348, 91, 10, 169), (347, 348, 169, 170), (346, 347, 170, 171), (240, 346, 171, 31), (239, 343, 346, 240), (238, 340, 343, 239), (349, 350, 353, 352), (350, 351, 354, 353), (352, 353, 356, 355), (353, 354, 357, 356), (18, 43, 349, 229), (43, 44, 350, 349), (44, 45, 351, 350), (45, 1, 99, 351), (351, 99, 98, 354), (354, 98, 97, 357), (357, 97, 9, 78), (356, 357, 78, 77), (355, 356, 77, 76), (231, 355, 76, 30), (230, 352, 355, 231), (229, 349, 352, 230), (358, 359, 362, 361), (359, 360, 363, 362), (361, 362, 365, 364), (362, 363, 366, 365), (36, 100, 358, 220), (100, 101, 359, 358), (101, 102, 360, 359), (102, 13, 111, 360), (360, 111, 110, 363), (363, 110, 109, 366), (366, 109, 15, 105), (365, 366, 105, 104), (364, 365, 104, 103), (222, 364, 103, 39), (221, 361, 364, 222), (220, 358, 361, 221), (367, 368, 371, 370), (368, 369, 372, 371), (370, 371, 374, 373), (371, 372, 375, 374), (2, 75, 367, 123), (75, 74, 368, 367), (74, 73, 369, 368), (73, 4, 118, 369), (369, 118, 119, 372), (372, 119, 120, 375), (375, 120, 15, 109), (374, 375, 109, 110), (373, 374, 110, 111), (121, 373, 111, 13), (122, 370, 373, 121), (123, 367, 370, 122), (376, 377, 380, 379), (377, 378, 381, 380), (379, 380, 383, 382), (380, 381, 384, 383), (25, 153, 376, 211), (153, 152, 377, 376), (152, 151, 378, 377), (151, 7, 117, 378), (378, 117, 116, 381), (381, 116, 115, 384), (384, 115, 14, 187), (383, 384, 187, 188), (382, 383, 188, 189), (213, 382, 189, 37), (212, 379, 382, 213), (211, 376, 379, 212), (385, 386, 389, 388), (386, 387, 390, 389), (388, 389, 392, 391), (389, 390, 393, 392), (21, 49, 385, 202), (49, 50, 386, 385), (50, 51, 387, 386), (51, 2, 123, 387), (387, 123, 122, 390), (390, 122, 121, 393), (393, 121, 13, 102), (392, 393, 102, 101), (391, 392, 101, 100), (204, 391, 100, 36), (203, 388, 391, 204), (202, 385, 388, 203), (394, 395, 398, 397), (395, 396, 399, 398), (397, 398, 401, 400), (398, 399, 402, 401), (3, 133, 394, 112), (133, 134, 395, 394), (134, 135, 396, 395), (135, 19, 196, 396), (396, 196, 197, 399), (399, 197, 198, 402), (402, 198, 34, 180), (401, 402, 180, 179), (400, 401, 179, 178), (114, 400, 178, 12), (113, 397, 400, 114), (112, 394, 397, 113), (403, 404, 407, 406), (404, 405, 408, 407), (406, 407, 410, 409), (407, 408, 411, 410), (19, 136, 403, 196), (136, 137, 404, 403), (137, 138, 405, 404), (138, 20, 199, 405), (405, 199, 200, 408), (408, 200, 201, 411), (411, 201, 35, 183), (410, 411, 183, 182), (409, 410, 182, 181), (198, 409, 181, 34), (197, 406, 409, 198), (196, 403, 406, 197), (412, 413, 416, 415), (413, 414, 417, 416), (415, 416, 419, 418), (416, 417, 420, 419), (20, 139, 412, 199), (139, 140, 413, 412), (140, 141, 414, 413), (141, 21, 202, 414), (414, 202, 203, 417), (417, 203, 204, 420), (420, 204, 36, 186), (419, 420, 186, 185), (418, 419, 185, 184), (201, 418, 184, 35), (200, 415, 418, 201), (199, 412, 415, 200), (421, 422, 425, 424), (422, 423, 426, 425), (424, 425, 428, 427), (425, 426, 429, 428), (4, 63, 421, 118), (63, 62, 422, 421), (62, 61, 423, 422), (61, 27, 205, 423), (423, 205, 206, 426), (426, 206, 207, 429), (429, 207, 39, 103), (428, 429, 103, 104), (427, 428, 104, 105), (120, 427, 105, 15), (119, 424, 427, 120), (118, 421, 424, 119), (430, 431, 434, 433), (431, 432, 435, 434), (433, 434, 437, 436), (434, 435, 438, 437), (27, 159, 430, 205), (159, 158, 431, 430), (158, 157, 432, 431), (157, 26, 208, 432), (432, 208, 209, 435), (435, 209, 210, 438), (438, 210, 38, 193), (437, 438, 193, 194), (436, 437, 194, 195), (207, 436, 195, 39), (206, 433, 436, 207), (205, 430, 433, 206), (439, 440, 443, 442), (440, 441, 444, 443), (442, 443, 446, 445), (443, 444, 447, 446), (26, 156, 439, 208), (156, 155, 440, 439), (155, 154, 441, 440), (154, 25, 211, 441), (441, 211, 212, 444), (444, 212, 213, 447), (447, 213, 37, 190), (446, 447, 190, 191), (445, 446, 191, 192), (210, 445, 192, 38), (209, 442, 445, 210), (208, 439, 442, 209), (448, 449, 452, 451), (449, 450, 453, 452), (451, 452, 455, 454), (452, 453, 456, 455), (12, 178, 448, 106), (178, 179, 449, 448), (179, 180, 450, 449), (180, 34, 214, 450), (450, 214, 215, 453), (453, 215, 216, 456), (456, 216, 37, 189), (455, 456, 189, 188), (454, 455, 188, 187), (108, 454, 187, 14), (107, 451, 454, 108), (106, 448, 451, 107), (457, 458, 461, 460), (458, 459, 462, 461), (460, 461, 464, 463), (461, 462, 465, 464), (34, 181, 457, 214), (181, 182, 458, 457), (182, 183, 459, 458), (183, 35, 217, 459), (459, 217, 218, 462), (462, 218, 219, 465), (465, 219, 38, 192), (464, 465, 192, 191), (463, 464, 191, 190), (216, 463, 190, 37), (215, 460, 463, 216), (214, 457, 460, 215), (466, 467, 470, 469), (467, 468, 471, 470), (469, 470, 473, 472), (470, 471, 474, 473), (35, 184, 466, 217), (184, 185, 467, 466), (185, 186, 468, 467), (186, 36, 220, 468), (468, 220, 221, 471), (471, 221, 222, 474), (474, 222, 39, 195), (473, 474, 195, 194), (472, 473, 194, 193), (219, 472, 193, 38), (218, 469, 472, 219), (217, 466, 469, 218), (475, 476, 479, 478), (476, 477, 480, 479), (478, 479, 482, 481), (479, 480, 483, 482), (0, 124, 475, 88), (124, 125, 476, 475), (125, 126, 477, 476), (126, 16, 223, 477), (477, 223, 224, 480), (480, 224, 225, 483), (483, 225, 28, 162), (482, 483, 162, 161), (481, 482, 161, 160), (90, 481, 160, 8), (89, 478, 481, 90), (88, 475, 478, 89), (484, 485, 488, 487), (485, 486, 489, 488), (487, 488, 491, 490), (488, 489, 492, 491), (16, 127, 484, 223), (127, 128, 485, 484), (128, 129, 486, 485), (129, 17, 226, 486), (486, 226, 227, 489), (489, 227, 228, 492), (492, 228, 29, 165), (491, 492, 165, 164), (490, 491, 164, 163), (225, 490, 163, 28), (224, 487, 490, 225), (223, 484, 487, 224), (493, 494, 497, 496), (494, 495, 498, 497), (496, 497, 500, 499), (497, 498, 501, 500), (17, 130, 493, 226), (130, 131, 494, 493), (131, 132, 495, 494), (132, 18, 229, 495), (495, 229, 230, 498), (498, 230, 231, 501), (501, 231, 30, 168), (500, 501, 168, 167), (499, 500, 167, 166), (228, 499, 166, 29), (227, 496, 499, 228), (226, 493, 496, 227), (502, 503, 506, 505), (503, 504, 507, 506), (505, 506, 509, 508), (506, 507, 510, 509), (6, 57, 502, 94), (57, 56, 503, 502), (56, 55, 504, 503), (55, 24, 232, 504), (504, 232, 233, 507), (507, 233, 234, 510), (510, 234, 33, 79), (509, 510, 79, 80), (508, 509, 80, 81), (96, 508, 81, 11), (95, 505, 508, 96), (94, 502, 505, 95), (511, 512, 515, 514), (512, 513, 516, 515), (514, 515, 518, 517), (515, 516, 519, 518), (24, 150, 511, 232), (150, 149, 512, 511), (149, 148, 513, 512), (148, 23, 235, 513), (513, 235, 236, 516), (516, 236, 237, 519), (519, 237, 32, 175), (518, 519, 175, 176), (517, 518, 176, 177), (234, 517, 177, 33), (233, 514, 517, 234), (232, 511, 514, 233), (520, 521, 524, 523), (521, 522, 525, 524), (523, 524, 527, 526), (524, 525, 528, 527), (23, 147, 520, 235), (147, 146, 521, 520), (146, 145, 522, 521), (145, 22, 238, 522), (522, 238, 239, 525), (525, 239, 240, 528), (528, 240, 31, 172), (527, 528, 172, 173), (526, 527, 173, 174), (237, 526, 174, 32), (236, 523, 526, 237), (235, 520, 523, 236), (529, 530, 533, 532), (530, 531, 534, 533), (532, 533, 536, 535), (533, 534, 537, 536), (8, 160, 529, 85), (160, 161, 530, 529), (161, 162, 531, 530), (162, 28, 241, 531), (531, 241, 242, 534), (534, 242, 243, 537), (537, 243, 31, 171), (536, 537, 171, 170), (535, 536, 170, 169), (87, 535, 169, 10), (86, 532, 535, 87), (85, 529, 532, 86), (538, 539, 542, 541), (539, 540, 543, 542), (541, 542, 545, 544), (542, 543, 546, 545), (28, 163, 538, 241), (163, 164, 539, 538), (164, 165, 540, 539), (165, 29, 244, 540), (540, 244, 245, 543), (543, 245, 246, 546), (546, 246, 32, 174), (545, 546, 174, 173), (544, 545, 173, 172), (243, 544, 172, 31), (242, 541, 544, 243), (241, 538, 541, 242), (547, 548, 551, 550), (548, 549, 552, 551), (550, 551, 554, 553), (551, 552, 555, 554), (29, 166, 547, 244), (166, 167, 548, 547), (167, 168, 549, 548), (168, 30, 247, 549), (549, 247, 248, 552), (552, 248, 249, 555), (555, 249, 33, 177), (554, 555, 177, 176), (553, 554, 176, 175), (246, 553, 175, 32), (245, 550, 553, 246), (244, 547, 550, 245), (556, 557, 560, 559), (557, 558, 561, 560), (559, 560, 563, 562), (560, 561, 564, 563), (5, 142, 556, 54), (142, 143, 557, 556), (143, 144, 558, 557), (144, 22, 250, 558), (558, 250, 251, 561), (561, 251, 252, 564), (564, 252, 27, 61), (563, 564, 61, 62), (562, 563, 62, 63), (52, 562, 63, 4), (53, 559, 562, 52), (54, 556, 559, 53), (565, 566, 569, 568), (566, 567, 570, 569), (568, 569, 572, 571), (569, 570, 573, 572), (22, 145, 565, 250), (145, 146, 566, 565), (146, 147, 567, 566), (147, 23, 253, 567), (567, 253, 254, 570), (570, 254, 255, 573), (573, 255, 26, 157), (572, 573, 157, 158), (571, 572, 158, 159), (252, 571, 159, 27), (251, 568, 571, 252), (250, 565, 568, 251), (574, 575, 578, 577), (575, 576, 579, 578), (577, 578, 581, 580), (578, 579, 582, 581), (23, 148, 574, 253), (148, 149, 575, 574), (149, 150, 576, 575), (150, 24, 256, 576), (576, 256, 257, 579), (579, 257, 258, 582), (582, 258, 25, 154), (581, 582, 154, 155), (580, 581, 155, 156), (255, 580, 156, 26), (254, 577, 580, 255), (253, 574, 577, 254), (583, 584, 587, 586), (584, 585, 588, 587), (586, 587, 590, 589), (587, 588, 591, 590), (0, 42, 583, 124), (42, 41, 584, 583), (41, 40, 585, 584), (40, 2, 51, 585), (585, 51, 50, 588), (588, 50, 49, 591), (591, 49, 21, 259), (590, 591, 259, 260), (589, 590, 260, 261), (126, 589, 261, 16), (125, 586, 589, 126), (124, 583, 586, 125), (592, 593, 596, 595), (593, 594, 597, 596), (595, 596, 599, 598), (596, 597, 600, 599), (16, 261, 592, 127), (261, 260, 593, 592), (260, 259, 594, 593), (259, 21, 141, 594), (594, 141, 140, 597), (597, 140, 139, 600), (600, 139, 20, 262), (599, 600, 262, 263), (598, 599, 263, 264), (129, 598, 264, 17), (128, 595, 598, 129), (127, 592, 595, 128), (601, 602, 605, 604), (602, 603, 606, 605), (604, 605, 608, 607), (605, 606, 609, 608), (17, 264, 601, 130), (264, 263, 602, 601), (263, 262, 603, 602), (262, 20, 138, 603), (603, 138, 137, 606), (606, 137, 136, 609), (609, 136, 19, 265), (608, 609, 265, 266), (607, 608, 266, 267), (132, 607, 267, 18), (131, 604, 607, 132), (130, 601, 604, 131)])
me_plane.polygons.foreach_set('use_smooth', [True] * 608)
_uv = me_plane.uv_layers.new(name='UVMap')
_uv.uv.foreach_set('vector', [0.8127, 0.25, 0.8127, 0.5, 0.8751, 0.5, 0.8751, 0.25, 0.8127, 0.5, 0.8127, 0.75, 0.8751, 0.75, 0.8751, 0.5, 0.8751, 0.25, 0.8751, 0.5, 0.9376, 0.5, 0.9376, 0.25, 0.8751, 0.5, 0.8751, 0.75, 0.9376, 0.75, 0.9376, 0.5, 0.7503, 0.0, 0.7502, 0.25, 0.8127, 0.25, 0.8127, 0.0, 0.7502, 0.25, 0.7502, 0.5, 0.8127, 0.5, 0.8127, 0.25, 0.7502, 0.5, 0.7502, 0.75, 0.8127, 0.75, 0.8127, 0.5, 0.7502, 0.75, 0.7503, 1.0, 0.8127, 1.0, 0.8127, 0.75, 0.8127, 0.75, 0.8127, 1.0, 0.8751, 1.0, 0.8751, 0.75, 0.8751, 0.75, 0.8751, 1.0, 0.9376, 1.0, 0.9376, 0.75, 0.9376, 0.75, 0.9376, 1.0, 1.0, 1.0, 1.0, 0.75, 0.9376, 0.5, 0.9376, 0.75, 1.0, 0.75, 1.0, 0.5, 0.9376, 0.25, 0.9376, 0.5, 1.0, 0.5, 1.0, 0.25, 0.9376, 0.0, 0.9376, 0.25, 1.0, 0.25, 1.0, 0.0, 0.8751, 0.0, 0.8751, 0.25, 0.9376, 0.25, 0.9376, 0.0, 0.8127, 0.0, 0.8127, 0.25, 0.8751, 0.25, 0.8751, 0.0, 0.812, 0.3177, 0.8699, 0.3177, 0.8699, 0.5, 0.812, 0.5, 0.8699, 0.3177, 0.92, 0.3177, 0.92, 0.5, 0.8699, 0.5, 0.812, 0.5, 0.8699, 0.5, 0.8699, 0.6823, 0.812, 0.6823, 0.8699, 0.5, 0.92, 0.5, 0.92, 0.6823, 0.8699, 0.6823, 0.7502, 0.1667, 0.812, 0.1667, 0.812, 0.3177, 0.7502, 0.3177, 0.812, 0.1667, 0.8699, 0.1667, 0.8699, 0.3177, 0.812, 0.3177, 0.8699, 0.1667, 0.92, 0.1667, 0.92, 0.3177, 0.8699, 0.3177, 0.92, 0.1667, 0.9584, 0.1667, 0.9584, 0.3177, 0.92, 0.3177, 0.92, 0.3177, 0.9584, 0.3177, 0.9584, 0.5, 0.92, 0.5, 0.92, 0.5, 0.9584, 0.5, 0.9584, 0.6823, 0.92, 0.6823, 0.92, 0.6823, 0.9584, 0.6823, 0.9584, 0.8333, 0.92, 0.8333, 0.8699, 0.6823, 0.92, 0.6823, 0.92, 0.8333, 0.8699, 0.8333, 0.812, 0.6823, 0.8699, 0.6823, 0.8699, 0.8333, 0.812, 0.8333, 0.7502, 0.6823, 0.812, 0.6823, 0.812, 0.8333, 0.7502, 0.8333, 0.7502, 0.5, 0.812, 0.5, 0.812, 0.6823, 0.7502, 0.6823, 0.7502, 0.3177, 0.812, 0.3177, 0.812, 0.5, 0.7502, 0.5, 0.9991, 0.2861, 0.9993, 0.5, 0.9948, 0.5, 0.9947, 0.3082, 0.9993, 0.5, 0.9991, 0.7139, 0.9947, 0.6918, 0.9948, 0.5, 0.9947, 0.3082, 0.9948, 0.5, 0.9824, 0.5, 0.9824, 0.3165, 0.9948, 0.5, 0.9947, 0.6918, 0.9824, 0.6835, 0.9824, 0.5, 1.0, 0.0, 1.0, 0.25, 0.9991, 0.2861, 0.9967, 0.1165, 1.0, 0.25, 1.0, 0.5, 0.9993, 0.5, 0.9991, 0.2861, 1.0, 0.5, 1.0, 0.75, 0.9991, 0.7139, 0.9993, 0.5, 1.0, 0.75, 1.0, 1.0, 0.9967, 0.8835, 0.9991, 0.7139, 0.9991, 0.7139, 0.9967, 0.8835, 0.9939, 0.8472, 0.9947, 0.6918, 0.9947, 0.6918, 0.9939, 0.8472, 0.9823, 0.8351, 0.9824, 0.6835, 0.9824, 0.6835, 0.9823, 0.8351, 0.9584, 0.8333, 0.9584, 0.6823, 0.9824, 0.5, 0.9824, 0.6835, 0.9584, 0.6823, 0.9584, 0.5, 0.9824, 0.3165, 0.9824, 0.5, 0.9584, 0.5, 0.9584, 0.3177, 0.9823, 0.1649, 0.9824, 0.3165, 0.9584, 0.3177, 0.9584, 0.1667, 0.9939, 0.1528, 0.9947, 0.3082, 0.9824, 0.3165, 0.9823, 0.1649, 0.9967, 0.1165, 0.9991, 0.2861, 0.9947, 0.3082, 0.9939, 0.1528, 0.0008826, 0.7139, 0.0006518, 0.5, 0.005214, 0.5, 0.005323, 0.6918, 0.0006518, 0.5, 0.0008826, 0.2861, 0.005323, 0.3082, 0.005214, 0.5, 0.005323, 0.6918, 0.005214, 0.5, 0.0176, 0.5, 0.01761, 0.6835, 0.005214, 0.5, 0.005323, 0.3082, 0.01761, 0.3165, 0.0176, 0.5, 0.0, 1.0, 0.0, 0.75, 0.0008826, 0.7139, 0.003259, 0.8835, 0.0, 0.75, 0.0, 0.5, 0.0006518, 0.5, 0.0008826, 0.7139, 0.0, 0.5, 0.0, 0.25, 0.0008826, 0.2861, 0.0006518, 0.5, 0.0, 0.25, 0.0, 0.0, 0.003259, 0.1165, 0.0008826, 0.2861, 0.0008826, 0.2861, 0.003259, 0.1165, 0.006083, 0.1528, 0.005323, 0.3082, 0.005323, 0.3082, 0.006083, 0.1528, 0.01771, 0.1649, 0.01761, 0.3165, 0.01761, 0.3165, 0.01771, 0.1649, 0.04171, 0.1667, 0.04171, 0.3177, 0.0176, 0.5, 0.01761, 0.3165, 0.04171, 0.3177, 0.04171, 0.5, 0.01761, 0.6835, 0.0176, 0.5, 0.04171, 0.5, 0.04171, 0.6823, 0.01771, 0.8351, 0.01761, 0.6835, 0.04171, 0.6823, 0.04171, 0.8333, 0.006083, 0.8472, 0.005323, 0.6918, 0.01761, 0.6835, 0.01771, 0.8351, 0.003259, 0.8835, 0.0008826, 0.7139, 0.005323, 0.6918, 0.006083, 0.8472, 0.9816, 0.9309, 0.9916, 0.9397, 0.9856, 0.9826, 0.9774, 0.9796, 0.9916, 0.9397, 0.9892, 0.9617, 0.9798, 0.9896, 0.9856, 0.9826, 0.9774, 0.9796, 0.9856, 0.9826, 0.9735, 0.9978, 0.9667, 0.9975, 0.9856, 0.9826, 0.9798, 0.9896, 0.967, 0.9987, 0.9735, 0.9978, 0.9584, 0.8333, 0.9823, 0.8351, 0.9816, 0.9309, 0.9579, 0.9297, 0.9823, 0.8351, 0.9939, 0.8472, 0.9916, 0.9397, 0.9816, 0.9309, 0.9939, 0.8472, 0.9967, 0.8835, 0.9892, 0.9617, 0.9916, 0.9397, 0.9967, 0.8835, 1.0, 1.0, 0.9705, 0.9896, 0.9892, 0.9617, 0.9892, 0.9617, 0.9705, 0.9896, 0.9583, 0.9965, 0.9798, 0.9896, 0.9798, 0.9896, 0.9583, 0.9965, 0.9476, 0.9996, 0.967, 0.9987, 0.967, 0.9987, 0.9476, 0.9996, 0.9376, 1.0, 0.9467, 1.0, 0.9735, 0.9978, 0.967, 0.9987, 0.9467, 1.0, 0.9513, 1.0, 0.9667, 0.9975, 0.9735, 0.9978, 0.9513, 1.0, 0.9467, 1.0, 0.9471, 0.9974, 0.9667, 0.9975, 0.9467, 1.0, 0.9376, 1.0, 0.9548, 0.9792, 0.9774, 0.9796, 0.9667, 0.9975, 0.9471, 0.9974, 0.9579, 0.9297, 0.9816, 0.9309, 0.9774, 0.9796, 0.9548, 0.9792, 0.01849, 0.06906, 0.008425, 0.06033, 0.01439, 0.01736, 0.02267, 0.0204, 0.008425, 0.06033, 0.0108, 0.0383, 0.02028, 0.01042, 0.01439, 0.01736, 0.02267, 0.0204, 0.01439, 0.01736, 0.02659, 0.00217, 0.03333, 0.00255, 0.01439, 0.01736, 0.02028, 0.01042, 0.03304, 0.001302, 0.02659, 0.00217, 0.04171, 0.1667, 0.01771, 0.1649, 0.01849, 0.06906, 0.04216, 0.07031, 0.01771, 0.1649, 0.006083, 0.1528, 0.008425, 0.06033, 0.01849, 0.06906, 0.006083, 0.1528, 0.003259, 0.1165, 0.0108, 0.0383, 0.008425, 0.06033, 0.003259, 0.1165, 0.0, 0.0, 0.02961, 0.01042, 0.0108, 0.0383, 0.0108, 0.0383, 0.02961, 0.01042, 0.04181, 0.003472, 0.02028, 0.01042, 0.02028, 0.01042, 0.04181, 0.003472, 0.05256, 0.000434, 0.03304, 0.001302, 0.03304, 0.001302, 0.05256, 0.000434, 0.06257, 0.0, 0.05344, 0.0, 0.02659, 0.00217, 0.03304, 0.001302, 0.05344, 0.0, 0.04886, 0.0, 0.03333, 0.00255, 0.02659, 0.00217, 0.04886, 0.0, 0.05344, 0.0, 0.053, 0.002604, 0.03333, 0.00255, 0.05344, 0.0, 0.06257, 0.0, 0.04529, 0.02083, 0.02267, 0.0204, 0.03333, 0.00255, 0.053, 0.002604, 0.04216, 0.07031, 0.01849, 0.06906, 0.02267, 0.0204, 0.04529, 0.02083, 0.8118, 0.0, 0.8679, 0.0, 0.8686, 0.0, 0.8119, 0.0, 0.8679, 0.0, 0.9137, 0.0, 0.9159, 0.0, 0.8686, 0.0, 0.8119, 0.0, 0.8686, 0.0, 0.8679, 0.0, 0.8118, 0.0, 0.8686, 0.0, 0.9159, 0.0, 0.9137, 0.0, 0.8679, 0.0, 0.7502, 0.0, 0.8117, 0.0, 0.8118, 0.0, 0.7502, 0.0, 0.8117, 0.0, 0.8672, 0.0, 0.8679, 0.0, 0.8118, 0.0, 0.8672, 0.0, 0.9112, 0.0, 0.9137, 0.0, 0.8679, 0.0, 0.9112, 0.0, 0.9376, 0.0, 0.9467, 0.0, 0.9137, 0.0, 0.9137, 0.0, 0.9467, 0.0, 0.9513, 0.0, 0.9159, 0.0, 0.9159, 0.0, 0.9513, 0.0, 0.9467, 0.0, 0.9137, 0.0, 0.9137, 0.0, 0.9467, 0.0, 0.9376, 0.0, 0.9112, 0.0, 0.8679, 0.0, 0.9137, 0.0, 0.9112, 0.0, 0.8672, 0.0, 0.8118, 0.0, 0.8679, 0.0, 0.8672, 0.0, 0.8117, 0.0, 0.7502, 0.0, 0.8118, 0.0, 0.8117, 0.0, 0.7502, 0.0, 0.7502, 0.0, 0.8119, 0.0, 0.8118, 0.0, 0.7502, 0.0, 0.7502, 0.0, 0.8118, 0.0, 0.8119, 0.0, 0.7502, 0.0, 0.9892, 0.0383, 0.9916, 0.06033, 0.9856, 0.01736, 0.9798, 0.01042, 0.9916, 0.06033, 0.9816, 0.06906, 0.9774, 0.0204, 0.9856, 0.01736, 0.9798, 0.01042, 0.9856, 0.01736, 0.9735, 0.00217, 0.967, 0.001302, 0.9856, 0.01736, 0.9774, 0.0204, 0.9667, 0.00255, 0.9735, 0.00217, 1.0, 0.0, 0.9967, 0.1165, 0.9892, 0.0383, 0.9705, 0.01042, 0.9967, 0.1165, 0.9939, 0.1528, 0.9916, 0.06033, 0.9892, 0.0383, 0.9939, 0.1528, 0.9823, 0.1649, 0.9816, 0.06906, 0.9916, 0.06033, 0.9823, 0.1649, 0.9584, 0.1667, 0.9579, 0.07031, 0.9816, 0.06906, 0.9816, 0.06906, 0.9579, 0.07031, 0.9548, 0.02083, 0.9774, 0.0204, 0.9774, 0.0204, 0.9548, 0.02083, 0.9471, 0.002604, 0.9667, 0.00255, 0.9667, 0.00255, 0.9471, 0.002604, 0.9376, 0.0, 0.9467, 0.0, 0.9735, 0.00217, 0.9667, 0.00255, 0.9467, 0.0, 0.9513, 0.0, 0.967, 0.001302, 0.9735, 0.00217, 0.9513, 0.0, 0.9467, 0.0, 0.9476, 0.000434, 0.967, 0.001302, 0.9467, 0.0, 0.9376, 0.0, 0.9583, 0.003472, 0.9798, 0.01042, 0.967, 0.001302, 0.9476, 0.000434, 0.9705, 0.01042, 0.9892, 0.0383, 0.9798, 0.01042, 0.9583, 0.003472, 0.1884, 0.07031, 0.1304, 0.07031, 0.131, 0.02083, 0.1884, 0.02083, 0.1304, 0.07031, 0.08042, 0.07031, 0.08222, 0.02083, 0.131, 0.02083, 0.1884, 0.02083, 0.131, 0.02083, 0.1323, 0.002604, 0.1886, 0.002604, 0.131, 0.02083, 0.08222, 0.02083, 0.08622, 0.002604, 0.1323, 0.002604, 0.2502, 0.1667, 0.1883, 0.1667, 0.1884, 0.07031, 0.2502, 0.07031, 0.1883, 0.1667, 0.1303, 0.1667, 0.1304, 0.07031, 0.1884, 0.07031, 0.1303, 0.1667, 0.08017, 0.1667, 0.08042, 0.07031, 0.1304, 0.07031, 0.08017, 0.1667, 0.04171, 0.1667, 0.04216, 0.07031, 0.08042, 0.07031, 0.08042, 0.07031, 0.04216, 0.07031, 0.04529, 0.02083, 0.08222, 0.02083, 0.08222, 0.02083, 0.04529, 0.02083, 0.053, 0.002604, 0.08622, 0.002604, 0.08622, 0.002604, 0.053, 0.002604, 0.06257, 0.0, 0.08901, 0.0, 0.1323, 0.002604, 0.08622, 0.002604, 0.08901, 0.0, 0.1331, 0.0, 0.1886, 0.002604, 0.1323, 0.002604, 0.1331, 0.0, 0.1887, 0.0, 0.2502, 0.002604, 0.1886, 0.002604, 0.1887, 0.0, 0.2502, 0.0, 0.2502, 0.02083, 0.1884, 0.02083, 0.1886, 0.002604, 0.2502, 0.002604, 0.2502, 0.07031, 0.1884, 0.07031, 0.1884, 0.02083, 0.2502, 0.02083, 0.8124, 0.0, 0.8726, 0.0, 0.8701, 0.0, 0.8121, 0.0, 0.8726, 0.0, 0.928, 0.0009223, 0.9205, 0.000434, 0.8701, 0.0, 0.8121, 0.0, 0.8701, 0.0, 0.8681, 0.0, 0.8118, 0.0, 0.8701, 0.0, 0.9205, 0.000434, 0.9143, 5.425e-05, 0.8681, 0.0, 0.7503, 0.0, 0.8127, 0.0, 0.8124, 0.0, 0.7502, 0.0, 0.8127, 0.0, 0.8751, 0.0, 0.8726, 0.0, 0.8124, 0.0, 0.8751, 0.0, 0.9376, 0.0, 0.928, 0.0009223, 0.8726, 0.0, 0.9376, 0.0, 1.0, 0.0, 0.9705, 0.01042, 0.928, 0.0009223, 0.928, 0.0009223, 0.9705, 0.01042, 0.9583, 0.003472, 0.9205, 0.000434, 0.9205, 0.000434, 0.9583, 0.003472, 0.9476, 0.000434, 0.9143, 5.425e-05, 0.9143, 5.425e-05, 0.9476, 0.000434, 0.9376, 0.0, 0.9112, 0.0, 0.8681, 0.0, 0.9143, 5.425e-05, 0.9112, 0.0, 0.8672, 0.0, 0.8118, 0.0, 0.8681, 0.0, 0.8672, 0.0, 0.8117, 0.0, 0.7502, 0.0, 0.8118, 0.0, 0.8117, 0.0, 0.7502, 0.0, 0.7502, 0.0, 0.8121, 0.0, 0.8118, 0.0, 0.7502, 0.0, 0.7502, 0.0, 0.8124, 0.0, 0.8121, 0.0, 0.7502, 0.0, 0.1886, 1.0, 0.1324, 1.0, 0.1317, 1.0, 0.1885, 1.0, 0.1324, 1.0, 0.08648, 1.0, 0.08427, 1.0, 0.1317, 1.0, 0.1885, 1.0, 0.1317, 1.0, 0.1324, 1.0, 0.1886, 1.0, 0.1317, 1.0, 0.08427, 1.0, 0.08648, 1.0, 0.1324, 1.0, 0.2502, 1.0, 0.1887, 1.0, 0.1886, 1.0, 0.2502, 1.0, 0.1887, 1.0, 0.1331, 1.0, 0.1324, 1.0, 0.1886, 1.0, 0.1331, 1.0, 0.08901, 1.0, 0.08648, 1.0, 0.1324, 1.0, 0.08901, 1.0, 0.06257, 1.0, 0.05344, 1.0, 0.08648, 1.0, 0.08648, 1.0, 0.05344, 1.0, 0.04886, 1.0, 0.08427, 1.0, 0.08427, 1.0, 0.04886, 1.0, 0.05344, 1.0, 0.08648, 1.0, 0.08648, 1.0, 0.05344, 1.0, 0.06257, 1.0, 0.08901, 1.0, 0.1324, 1.0, 0.08648, 1.0, 0.08901, 1.0, 0.1331, 1.0, 0.1886, 1.0, 0.1324, 1.0, 0.1331, 1.0, 0.1887, 1.0, 0.2502, 1.0, 0.1886, 1.0, 0.1887, 1.0, 0.2502, 1.0, 0.2502, 1.0, 0.1885, 1.0, 0.1886, 1.0, 0.2502, 1.0, 0.2502, 1.0, 0.1886, 1.0, 0.1885, 1.0, 0.2502, 1.0, 0.0108, 0.9617, 0.008425, 0.9397, 0.01439, 0.9826, 0.02028, 0.9896, 0.008425, 0.9397, 0.01849, 0.9309, 0.02267, 0.9796, 0.01439, 0.9826, 0.02028, 0.9896, 0.01439, 0.9826, 0.02659, 0.9978, 0.03304, 0.9987, 0.01439, 0.9826, 0.02267, 0.9796, 0.03333, 0.9975, 0.02659, 0.9978, 0.0, 1.0, 0.003259, 0.8835, 0.0108, 0.9617, 0.02961, 0.9896, 0.003259, 0.8835, 0.006083, 0.8472, 0.008425, 0.9397, 0.0108, 0.9617, 0.006083, 0.8472, 0.01771, 0.8351, 0.01849, 0.9309, 0.008425, 0.9397, 0.01771, 0.8351, 0.04171, 0.8333, 0.04216, 0.9297, 0.01849, 0.9309, 0.01849, 0.9309, 0.04216, 0.9297, 0.04529, 0.9792, 0.02267, 0.9796, 0.02267, 0.9796, 0.04529, 0.9792, 0.053, 0.9974, 0.03333, 0.9975, 0.03333, 0.9975, 0.053, 0.9974, 0.06257, 1.0, 0.05344, 1.0, 0.02659, 0.9978, 0.03333, 0.9975, 0.05344, 1.0, 0.04886, 1.0, 0.03304, 0.9987, 0.02659, 0.9978, 0.04886, 1.0, 0.05344, 1.0, 0.05256, 0.9996, 0.03304, 0.9987, 0.05344, 1.0, 0.06257, 1.0, 0.04181, 0.9965, 0.02028, 0.9896, 0.03304, 0.9987, 0.05256, 0.9996, 0.02961, 0.9896, 0.0108, 0.9617, 0.02028, 0.9896, 0.04181, 0.9965, 0.812, 0.9297, 0.8698, 0.9297, 0.8693, 0.9792, 0.812, 0.9792, 0.8698, 0.9297, 0.9198, 0.9297, 0.918, 0.9792, 0.8693, 0.9792, 0.812, 0.9792, 0.8693, 0.9792, 0.868, 0.9974, 0.8118, 0.9974, 0.8693, 0.9792, 0.918, 0.9792, 0.914, 0.9974, 0.868, 0.9974, 0.7502, 0.8333, 0.812, 0.8333, 0.812, 0.9297, 0.7502, 0.9297, 0.812, 0.8333, 0.8699, 0.8333, 0.8698, 0.9297, 0.812, 0.9297, 0.8699, 0.8333, 0.92, 0.8333, 0.9198, 0.9297, 0.8698, 0.9297, 0.92, 0.8333, 0.9584, 0.8333, 0.9579, 0.9297, 0.9198, 0.9297, 0.9198, 0.9297, 0.9579, 0.9297, 0.9548, 0.9792, 0.918, 0.9792, 0.918, 0.9792, 0.9548, 0.9792, 0.9471, 0.9974, 0.914, 0.9974, 0.914, 0.9974, 0.9471, 0.9974, 0.9376, 1.0, 0.9112, 1.0, 0.868, 0.9974, 0.914, 0.9974, 0.9112, 1.0, 0.8672, 1.0, 0.8118, 0.9974, 0.868, 0.9974, 0.8672, 1.0, 0.8117, 1.0, 0.7502, 0.9974, 0.8118, 0.9974, 0.8117, 1.0, 0.7502, 1.0, 0.7502, 0.9792, 0.812, 0.9792, 0.8118, 0.9974, 0.7502, 0.9974, 0.7502, 0.9297, 0.812, 0.9297, 0.812, 0.9792, 0.7502, 0.9792, 0.188, 1.0, 0.1277, 1.0, 0.1302, 1.0, 0.1883, 1.0, 0.1277, 1.0, 0.07218, 0.9991, 0.07972, 0.9996, 0.1302, 1.0, 0.1883, 1.0, 0.1302, 1.0, 0.1322, 1.0, 0.1886, 1.0, 0.1302, 1.0, 0.07972, 0.9996, 0.08591, 0.9999, 0.1322, 1.0, 0.2503, 1.0, 0.1877, 1.0, 0.188, 1.0, 0.2502, 1.0, 0.1877, 1.0, 0.1251, 1.0, 0.1277, 1.0, 0.188, 1.0, 0.1251, 1.0, 0.06257, 1.0, 0.07218, 0.9991, 0.1277, 1.0, 0.06257, 1.0, 0.0, 1.0, 0.02961, 0.9896, 0.07218, 0.9991, 0.07218, 0.9991, 0.02961, 0.9896, 0.04181, 0.9965, 0.07972, 0.9996, 0.07972, 0.9996, 0.04181, 0.9965, 0.05256, 0.9996, 0.08591, 0.9999, 0.08591, 0.9999, 0.05256, 0.9996, 0.06257, 1.0, 0.08901, 1.0, 0.1322, 1.0, 0.08591, 0.9999, 0.08901, 1.0, 0.1331, 1.0, 0.1886, 1.0, 0.1322, 1.0, 0.1331, 1.0, 0.1887, 1.0, 0.2502, 1.0, 0.1886, 1.0, 0.1887, 1.0, 0.2502, 1.0, 0.2502, 1.0, 0.1883, 1.0, 0.1886, 1.0, 0.2502, 1.0, 0.2502, 1.0, 0.188, 1.0, 0.1883, 1.0, 0.2502, 1.0, 0.928, 0.9991, 0.8726, 1.0, 0.8701, 1.0, 0.9205, 0.9996, 0.8726, 1.0, 0.8124, 1.0, 0.8121, 1.0, 0.8701, 1.0, 0.9205, 0.9996, 0.8701, 1.0, 0.8681, 1.0, 0.9143, 0.9999, 0.8701, 1.0, 0.8121, 1.0, 0.8118, 1.0, 0.8681, 1.0, 1.0, 1.0, 0.9376, 1.0, 0.928, 0.9991, 0.9705, 0.9896, 0.9376, 1.0, 0.8751, 1.0, 0.8726, 1.0, 0.928, 0.9991, 0.8751, 1.0, 0.8127, 1.0, 0.8124, 1.0, 0.8726, 1.0, 0.8127, 1.0, 0.7503, 1.0, 0.7502, 1.0, 0.8124, 1.0, 0.8124, 1.0, 0.7502, 1.0, 0.7502, 1.0, 0.8121, 1.0, 0.8121, 1.0, 0.7502, 1.0, 0.7502, 1.0, 0.8118, 1.0, 0.8118, 1.0, 0.7502, 1.0, 0.7502, 1.0, 0.8117, 1.0, 0.8681, 1.0, 0.8118, 1.0, 0.8117, 1.0, 0.8672, 1.0, 0.9143, 0.9999, 0.8681, 1.0, 0.8672, 1.0, 0.9112, 1.0, 0.9476, 0.9996, 0.9143, 0.9999, 0.9112, 1.0, 0.9376, 1.0, 0.9583, 0.9965, 0.9205, 0.9996, 0.9143, 0.9999, 0.9476, 0.9996, 0.9705, 0.9896, 0.928, 0.9991, 0.9205, 0.9996, 0.9583, 0.9965, 0.6878, 1.0, 0.6253, 1.0, 0.6253, 1.0, 0.6878, 1.0, 0.6253, 1.0, 0.5628, 1.0, 0.5628, 1.0, 0.6253, 1.0, 0.6878, 1.0, 0.6253, 1.0, 0.6253, 1.0, 0.6878, 1.0, 0.6253, 1.0, 0.5628, 1.0, 0.5628, 1.0, 0.6253, 1.0, 0.7503, 1.0, 0.6878, 1.0, 0.6878, 1.0, 0.7502, 1.0, 0.6878, 1.0, 0.6253, 1.0, 0.6253, 1.0, 0.6878, 1.0, 0.6253, 1.0, 0.5628, 1.0, 0.5628, 1.0, 0.6253, 1.0, 0.5628, 1.0, 0.5003, 1.0, 0.5003, 1.0, 0.5628, 1.0, 0.5628, 1.0, 0.5003, 1.0, 0.5003, 1.0, 0.5628, 1.0, 0.5628, 1.0, 0.5003, 1.0, 0.5003, 1.0, 0.5628, 1.0, 0.5628, 1.0, 0.5003, 1.0, 0.5003, 1.0, 0.5628, 1.0, 0.6253, 1.0, 0.5628, 1.0, 0.5628, 1.0, 0.6253, 1.0, 0.6878, 1.0, 0.6253, 1.0, 0.6253, 1.0, 0.6878, 1.0, 0.7502, 1.0, 0.6878, 1.0, 0.6878, 1.0, 0.7502, 1.0, 0.7502, 1.0, 0.6878, 1.0, 0.6878, 1.0, 0.7502, 1.0, 0.7502, 1.0, 0.6878, 1.0, 0.6878, 1.0, 0.7502, 1.0, 0.4378, 1.0, 0.3753, 1.0, 0.3753, 1.0, 0.4378, 1.0, 0.3753, 1.0, 0.3128, 1.0, 0.3128, 1.0, 0.3753, 1.0, 0.4378, 1.0, 0.3753, 1.0, 0.3753, 1.0, 0.4378, 1.0, 0.3753, 1.0, 0.3128, 1.0, 0.3128, 1.0, 0.3753, 1.0, 0.5003, 1.0, 0.4378, 1.0, 0.4378, 1.0, 0.5003, 1.0, 0.4378, 1.0, 0.3753, 1.0, 0.3753, 1.0, 0.4378, 1.0, 0.3753, 1.0, 0.3128, 1.0, 0.3128, 1.0, 0.3753, 1.0, 0.3128, 1.0, 0.2503, 1.0, 0.2502, 1.0, 0.3128, 1.0, 0.3128, 1.0, 0.2502, 1.0, 0.2502, 1.0, 0.3128, 1.0, 0.3128, 1.0, 0.2502, 1.0, 0.2502, 1.0, 0.3128, 1.0, 0.3128, 1.0, 0.2502, 1.0, 0.2502, 1.0, 0.3128, 1.0, 0.3753, 1.0, 0.3128, 1.0, 0.3128, 1.0, 0.3753, 1.0, 0.4378, 1.0, 0.3753, 1.0, 0.3753, 1.0, 0.4378, 1.0, 0.5003, 1.0, 0.4378, 1.0, 0.4378, 1.0, 0.5003, 1.0, 0.5003, 1.0, 0.4378, 1.0, 0.4378, 1.0, 0.5003, 1.0, 0.5003, 1.0, 0.4378, 1.0, 0.4378, 1.0, 0.5003, 1.0, 0.08042, 0.9297, 0.1304, 0.9297, 0.131, 0.9792, 0.08222, 0.9792, 0.1304, 0.9297, 0.1884, 0.9297, 0.1884, 0.9792, 0.131, 0.9792, 0.08222, 0.9792, 0.131, 0.9792, 0.1323, 0.9974, 0.08622, 0.9974, 0.131, 0.9792, 0.1884, 0.9792, 0.1886, 0.9974, 0.1323, 0.9974, 0.04171, 0.8333, 0.08017, 0.8333, 0.08042, 0.9297, 0.04216, 0.9297, 0.08017, 0.8333, 0.1303, 0.8333, 0.1304, 0.9297, 0.08042, 0.9297, 0.1303, 0.8333, 0.1883, 0.8333, 0.1884, 0.9297, 0.1304, 0.9297, 0.1883, 0.8333, 0.2502, 0.8333, 0.2502, 0.9297, 0.1884, 0.9297, 0.1884, 0.9297, 0.2502, 0.9297, 0.2502, 0.9792, 0.1884, 0.9792, 0.1884, 0.9792, 0.2502, 0.9792, 0.2502, 0.9974, 0.1886, 0.9974, 0.1886, 0.9974, 0.2502, 0.9974, 0.2502, 1.0, 0.1887, 1.0, 0.1323, 0.9974, 0.1886, 0.9974, 0.1887, 1.0, 0.1331, 1.0, 0.08622, 0.9974, 0.1323, 0.9974, 0.1331, 1.0, 0.08901, 1.0, 0.053, 0.9974, 0.08622, 0.9974, 0.08901, 1.0, 0.06257, 1.0, 0.04529, 0.9792, 0.08222, 0.9792, 0.08622, 0.9974, 0.053, 0.9974, 0.04216, 0.9297, 0.08042, 0.9297, 0.08222, 0.9792, 0.04529, 0.9792, 0.3128, 0.9297, 0.3753, 0.9297, 0.3753, 0.9792, 0.3128, 0.9792, 0.3753, 0.9297, 0.4378, 0.9297, 0.4378, 0.9792, 0.3753, 0.9792, 0.3128, 0.9792, 0.3753, 0.9792, 0.3753, 0.9974, 0.3128, 0.9974, 0.3753, 0.9792, 0.4378, 0.9792, 0.4378, 0.9974, 0.3753, 0.9974, 0.2502, 0.8333, 0.3128, 0.8333, 0.3128, 0.9297, 0.2502, 0.9297, 0.3128, 0.8333, 0.3753, 0.8333, 0.3753, 0.9297, 0.3128, 0.9297, 0.3753, 0.8333, 0.4378, 0.8333, 0.4378, 0.9297, 0.3753, 0.9297, 0.4378, 0.8333, 0.5003, 0.8333, 0.5003, 0.9297, 0.4378, 0.9297, 0.4378, 0.9297, 0.5003, 0.9297, 0.5003, 0.9792, 0.4378, 0.9792, 0.4378, 0.9792, 0.5003, 0.9792, 0.5003, 0.9974, 0.4378, 0.9974, 0.4378, 0.9974, 0.5003, 0.9974, 0.5003, 1.0, 0.4378, 1.0, 0.3753, 0.9974, 0.4378, 0.9974, 0.4378, 1.0, 0.3753, 1.0, 0.3128, 0.9974, 0.3753, 0.9974, 0.3753, 1.0, 0.3128, 1.0, 0.2502, 0.9974, 0.3128, 0.9974, 0.3128, 1.0, 0.2502, 1.0, 0.2502, 0.9792, 0.3128, 0.9792, 0.3128, 0.9974, 0.2502, 0.9974, 0.2502, 0.9297, 0.3128, 0.9297, 0.3128, 0.9792, 0.2502, 0.9792, 0.5628, 0.9297, 0.6253, 0.9297, 0.6253, 0.9792, 0.5628, 0.9792, 0.6253, 0.9297, 0.6878, 0.9297, 0.6878, 0.9792, 0.6253, 0.9792, 0.5628, 0.9792, 0.6253, 0.9792, 0.6253, 0.9974, 0.5628, 0.9974, 0.6253, 0.9792, 0.6878, 0.9792, 0.6878, 0.9974, 0.6253, 0.9974, 0.5003, 0.8333, 0.5628, 0.8333, 0.5628, 0.9297, 0.5003, 0.9297, 0.5628, 0.8333, 0.6253, 0.8333, 0.6253, 0.9297, 0.5628, 0.9297, 0.6253, 0.8333, 0.6878, 0.8333, 0.6878, 0.9297, 0.6253, 0.9297, 0.6878, 0.8333, 0.7502, 0.8333, 0.7502, 0.9297, 0.6878, 0.9297, 0.6878, 0.9297, 0.7502, 0.9297, 0.7502, 0.9792, 0.6878, 0.9792, 0.6878, 0.9792, 0.7502, 0.9792, 0.7502, 0.9974, 0.6878, 0.9974, 0.6878, 0.9974, 0.7502, 0.9974, 0.7502, 1.0, 0.6878, 1.0, 0.6253, 0.9974, 0.6878, 0.9974, 0.6878, 1.0, 0.6253, 1.0, 0.5628, 0.9974, 0.6253, 0.9974, 0.6253, 1.0, 0.5628, 1.0, 0.5003, 0.9974, 0.5628, 0.9974, 0.5628, 1.0, 0.5003, 1.0, 0.5003, 0.9792, 0.5628, 0.9792, 0.5628, 0.9974, 0.5003, 0.9974, 0.5003, 0.9297, 0.5628, 0.9297, 0.5628, 0.9792, 0.5003, 0.9792, 0.9137, 1.0, 0.8679, 1.0, 0.8686, 1.0, 0.9159, 1.0, 0.8679, 1.0, 0.8118, 1.0, 0.8119, 1.0, 0.8686, 1.0, 0.9159, 1.0, 0.8686, 1.0, 0.8679, 1.0, 0.9137, 1.0, 0.8686, 1.0, 0.8119, 1.0, 0.8118, 1.0, 0.8679, 1.0, 0.9376, 1.0, 0.9112, 1.0, 0.9137, 1.0, 0.9467, 1.0, 0.9112, 1.0, 0.8672, 1.0, 0.8679, 1.0, 0.9137, 1.0, 0.8672, 1.0, 0.8117, 1.0, 0.8118, 1.0, 0.8679, 1.0, 0.8117, 1.0, 0.7502, 1.0, 0.7502, 1.0, 0.8118, 1.0, 0.8118, 1.0, 0.7502, 1.0, 0.7502, 1.0, 0.8119, 1.0, 0.8119, 1.0, 0.7502, 1.0, 0.7502, 1.0, 0.8118, 1.0, 0.8118, 1.0, 0.7502, 1.0, 0.7502, 1.0, 0.8117, 1.0, 0.8679, 1.0, 0.8118, 1.0, 0.8117, 1.0, 0.8672, 1.0, 0.9137, 1.0, 0.8679, 1.0, 0.8672, 1.0, 0.9112, 1.0, 0.9467, 1.0, 0.9137, 1.0, 0.9112, 1.0, 0.9376, 1.0, 0.9513, 1.0, 0.9159, 1.0, 0.9137, 1.0, 0.9467, 1.0, 0.9467, 1.0, 0.9137, 1.0, 0.9159, 1.0, 0.9513, 1.0, 0.6878, 1.0, 0.6253, 1.0, 0.6253, 1.0, 0.6878, 1.0, 0.6253, 1.0, 0.5628, 1.0, 0.5628, 1.0, 0.6253, 1.0, 0.6878, 1.0, 0.6253, 1.0, 0.6253, 1.0, 0.6878, 1.0, 0.6253, 1.0, 0.5628, 1.0, 0.5628, 1.0, 0.6253, 1.0, 0.7502, 1.0, 0.6878, 1.0, 0.6878, 1.0, 0.7502, 1.0, 0.6878, 1.0, 0.6253, 1.0, 0.6253, 1.0, 0.6878, 1.0, 0.6253, 1.0, 0.5628, 1.0, 0.5628, 1.0, 0.6253, 1.0, 0.5628, 1.0, 0.5003, 1.0, 0.5003, 1.0, 0.5628, 1.0, 0.5628, 1.0, 0.5003, 1.0, 0.5003, 1.0, 0.5628, 1.0, 0.5628, 1.0, 0.5003, 1.0, 0.5003, 1.0, 0.5628, 1.0, 0.5628, 1.0, 0.5003, 1.0, 0.5003, 1.0, 0.5628, 1.0, 0.6253, 1.0, 0.5628, 1.0, 0.5628, 1.0, 0.6253, 1.0, 0.6878, 1.0, 0.6253, 1.0, 0.6253, 1.0, 0.6878, 1.0, 0.7502, 1.0, 0.6878, 1.0, 0.6878, 1.0, 0.7502, 1.0, 0.7502, 1.0, 0.6878, 1.0, 0.6878, 1.0, 0.7502, 1.0, 0.7502, 1.0, 0.6878, 1.0, 0.6878, 1.0, 0.7502, 1.0, 0.4378, 1.0, 0.3753, 1.0, 0.3753, 1.0, 0.4378, 1.0, 0.3753, 1.0, 0.3128, 1.0, 0.3128, 1.0, 0.3753, 1.0, 0.4378, 1.0, 0.3753, 1.0, 0.3753, 1.0, 0.4378, 1.0, 0.3753, 1.0, 0.3128, 1.0, 0.3128, 1.0, 0.3753, 1.0, 0.5003, 1.0, 0.4378, 1.0, 0.4378, 1.0, 0.5003, 1.0, 0.4378, 1.0, 0.3753, 1.0, 0.3753, 1.0, 0.4378, 1.0, 0.3753, 1.0, 0.3128, 1.0, 0.3128, 1.0, 0.3753, 1.0, 0.3128, 1.0, 0.2502, 1.0, 0.2502, 1.0, 0.3128, 1.0, 0.3128, 1.0, 0.2502, 1.0, 0.2502, 1.0, 0.3128, 1.0, 0.3128, 1.0, 0.2502, 1.0, 0.2502, 1.0, 0.3128, 1.0, 0.3128, 1.0, 0.2502, 1.0, 0.2502, 1.0, 0.3128, 1.0, 0.3753, 1.0, 0.3128, 1.0, 0.3128, 1.0, 0.3753, 1.0, 0.4378, 1.0, 0.3753, 1.0, 0.3753, 1.0, 0.4378, 1.0, 0.5003, 1.0, 0.4378, 1.0, 0.4378, 1.0, 0.5003, 1.0, 0.5003, 1.0, 0.4378, 1.0, 0.4378, 1.0, 0.5003, 1.0, 0.5003, 1.0, 0.4378, 1.0, 0.4378, 1.0, 0.5003, 1.0, 0.07218, 0.0009223, 0.1277, 0.0, 0.1302, 0.0, 0.07972, 0.000434, 0.1277, 0.0, 0.188, 0.0, 0.1883, 0.0, 0.1302, 0.0, 0.07972, 0.000434, 0.1302, 0.0, 0.1322, 0.0, 0.08591, 5.425e-05, 0.1302, 0.0, 0.1883, 0.0, 0.1886, 0.0, 0.1322, 0.0, 0.0, 0.0, 0.06257, 0.0, 0.07218, 0.0009223, 0.02961, 0.01042, 0.06257, 0.0, 0.1251, 0.0, 0.1277, 0.0, 0.07218, 0.0009223, 0.1251, 0.0, 0.1877, 0.0, 0.188, 0.0, 0.1277, 0.0, 0.1877, 0.0, 0.2503, 0.0, 0.2502, 0.0, 0.188, 0.0, 0.188, 0.0, 0.2502, 0.0, 0.2502, 0.0, 0.1883, 0.0, 0.1883, 0.0, 0.2502, 0.0, 0.2502, 0.0, 0.1886, 0.0, 0.1886, 0.0, 0.2502, 0.0, 0.2502, 0.0, 0.1887, 0.0, 0.1322, 0.0, 0.1886, 0.0, 0.1887, 0.0, 0.1331, 0.0, 0.08591, 5.425e-05, 0.1322, 0.0, 0.1331, 0.0, 0.08901, 0.0, 0.05256, 0.000434, 0.08591, 5.425e-05, 0.08901, 0.0, 0.06257, 0.0, 0.04181, 0.003472, 0.07972, 0.000434, 0.08591, 5.425e-05, 0.05256, 0.000434, 0.02961, 0.01042, 0.07218, 0.0009223, 0.07972, 0.000434, 0.04181, 0.003472, 0.3128, 0.0, 0.3753, 0.0, 0.3753, 0.0, 0.3128, 0.0, 0.3753, 0.0, 0.4378, 0.0, 0.4378, 0.0, 0.3753, 0.0, 0.3128, 0.0, 0.3753, 0.0, 0.3753, 0.0, 0.3128, 0.0, 0.3753, 0.0, 0.4378, 0.0, 0.4378, 0.0, 0.3753, 0.0, 0.2503, 0.0, 0.3128, 0.0, 0.3128, 0.0, 0.2502, 0.0, 0.3128, 0.0, 0.3753, 0.0, 0.3753, 0.0, 0.3128, 0.0, 0.3753, 0.0, 0.4378, 0.0, 0.4378, 0.0, 0.3753, 0.0, 0.4378, 0.0, 0.5003, 0.0, 0.5003, 0.0, 0.4378, 0.0, 0.4378, 0.0, 0.5003, 0.0, 0.5003, 0.0, 0.4378, 0.0, 0.4378, 0.0, 0.5003, 0.0, 0.5003, 0.0, 0.4378, 0.0, 0.4378, 0.0, 0.5003, 0.0, 0.5003, 0.0, 0.4378, 0.0, 0.3753, 0.0, 0.4378, 0.0, 0.4378, 0.0, 0.3753, 0.0, 0.3128, 0.0, 0.3753, 0.0, 0.3753, 0.0, 0.3128, 0.0, 0.2502, 0.0, 0.3128, 0.0, 0.3128, 0.0, 0.2502, 0.0, 0.2502, 0.0, 0.3128, 0.0, 0.3128, 0.0, 0.2502, 0.0, 0.2502, 0.0, 0.3128, 0.0, 0.3128, 0.0, 0.2502, 0.0, 0.5628, 0.0, 0.6253, 0.0, 0.6253, 0.0, 0.5628, 0.0, 0.6253, 0.0, 0.6878, 0.0, 0.6878, 0.0, 0.6253, 0.0, 0.5628, 0.0, 0.6253, 0.0, 0.6253, 0.0, 0.5628, 0.0, 0.6253, 0.0, 0.6878, 0.0, 0.6878, 0.0, 0.6253, 0.0, 0.5003, 0.0, 0.5628, 0.0, 0.5628, 0.0, 0.5003, 0.0, 0.5628, 0.0, 0.6253, 0.0, 0.6253, 0.0, 0.5628, 0.0, 0.6253, 0.0, 0.6878, 0.0, 0.6878, 0.0, 0.6253, 0.0, 0.6878, 0.0, 0.7503, 0.0, 0.7502, 0.0, 0.6878, 0.0, 0.6878, 0.0, 0.7502, 0.0, 0.7502, 0.0, 0.6878, 0.0, 0.6878, 0.0, 0.7502, 0.0, 0.7502, 0.0, 0.6878, 0.0, 0.6878, 0.0, 0.7502, 0.0, 0.7502, 0.0, 0.6878, 0.0, 0.6253, 0.0, 0.6878, 0.0, 0.6878, 0.0, 0.6253, 0.0, 0.5628, 0.0, 0.6253, 0.0, 0.6253, 0.0, 0.5628, 0.0, 0.5003, 0.0, 0.5628, 0.0, 0.5628, 0.0, 0.5003, 0.0, 0.5003, 0.0, 0.5628, 0.0, 0.5628, 0.0, 0.5003, 0.0, 0.5003, 0.0, 0.5628, 0.0, 0.5628, 0.0, 0.5003, 0.0, 0.9198, 0.07031, 0.8698, 0.07031, 0.8693, 0.02083, 0.918, 0.02083, 0.8698, 0.07031, 0.812, 0.07031, 0.812, 0.02083, 0.8693, 0.02083, 0.918, 0.02083, 0.8693, 0.02083, 0.868, 0.002604, 0.914, 0.002604, 0.8693, 0.02083, 0.812, 0.02083, 0.8118, 0.002604, 0.868, 0.002604, 0.9584, 0.1667, 0.92, 0.1667, 0.9198, 0.07031, 0.9579, 0.07031, 0.92, 0.1667, 0.8699, 0.1667, 0.8698, 0.07031, 0.9198, 0.07031, 0.8699, 0.1667, 0.812, 0.1667, 0.812, 0.07031, 0.8698, 0.07031, 0.812, 0.1667, 0.7502, 0.1667, 0.7502, 0.07031, 0.812, 0.07031, 0.812, 0.07031, 0.7502, 0.07031, 0.7502, 0.02083, 0.812, 0.02083, 0.812, 0.02083, 0.7502, 0.02083, 0.7502, 0.002604, 0.8118, 0.002604, 0.8118, 0.002604, 0.7502, 0.002604, 0.7502, 0.0, 0.8117, 0.0, 0.868, 0.002604, 0.8118, 0.002604, 0.8117, 0.0, 0.8672, 0.0, 0.914, 0.002604, 0.868, 0.002604, 0.8672, 0.0, 0.9112, 0.0, 0.9471, 0.002604, 0.914, 0.002604, 0.9112, 0.0, 0.9376, 0.0, 0.9548, 0.02083, 0.918, 0.02083, 0.914, 0.002604, 0.9471, 0.002604, 0.9579, 0.07031, 0.9198, 0.07031, 0.918, 0.02083, 0.9548, 0.02083, 0.6878, 0.07031, 0.6253, 0.07031, 0.6253, 0.02083, 0.6878, 0.02083, 0.6253, 0.07031, 0.5628, 0.07031, 0.5628, 0.02083, 0.6253, 0.02083, 0.6878, 0.02083, 0.6253, 0.02083, 0.6253, 0.002604, 0.6878, 0.002604, 0.6253, 0.02083, 0.5628, 0.02083, 0.5628, 0.002604, 0.6253, 0.002604, 0.7502, 0.1667, 0.6878, 0.1667, 0.6878, 0.07031, 0.7502, 0.07031, 0.6878, 0.1667, 0.6253, 0.1667, 0.6253, 0.07031, 0.6878, 0.07031, 0.6253, 0.1667, 0.5628, 0.1667, 0.5628, 0.07031, 0.6253, 0.07031, 0.5628, 0.1667, 0.5003, 0.1667, 0.5003, 0.07031, 0.5628, 0.07031, 0.5628, 0.07031, 0.5003, 0.07031, 0.5003, 0.02083, 0.5628, 0.02083, 0.5628, 0.02083, 0.5003, 0.02083, 0.5003, 0.002604, 0.5628, 0.002604, 0.5628, 0.002604, 0.5003, 0.002604, 0.5003, 0.0, 0.5628, 0.0, 0.6253, 0.002604, 0.5628, 0.002604, 0.5628, 0.0, 0.6253, 0.0, 0.6878, 0.002604, 0.6253, 0.002604, 0.6253, 0.0, 0.6878, 0.0, 0.7502, 0.002604, 0.6878, 0.002604, 0.6878, 0.0, 0.7502, 0.0, 0.7502, 0.02083, 0.6878, 0.02083, 0.6878, 0.002604, 0.7502, 0.002604, 0.7502, 0.07031, 0.6878, 0.07031, 0.6878, 0.02083, 0.7502, 0.02083, 0.4378, 0.07031, 0.3753, 0.07031, 0.3753, 0.02083, 0.4378, 0.02083, 0.3753, 0.07031, 0.3128, 0.07031, 0.3128, 0.02083, 0.3753, 0.02083, 0.4378, 0.02083, 0.3753, 0.02083, 0.3753, 0.002604, 0.4378, 0.002604, 0.3753, 0.02083, 0.3128, 0.02083, 0.3128, 0.002604, 0.3753, 0.002604, 0.5003, 0.1667, 0.4378, 0.1667, 0.4378, 0.07031, 0.5003, 0.07031, 0.4378, 0.1667, 0.3753, 0.1667, 0.3753, 0.07031, 0.4378, 0.07031, 0.3753, 0.1667, 0.3128, 0.1667, 0.3128, 0.07031, 0.3753, 0.07031, 0.3128, 0.1667, 0.2502, 0.1667, 0.2502, 0.07031, 0.3128, 0.07031, 0.3128, 0.07031, 0.2502, 0.07031, 0.2502, 0.02083, 0.3128, 0.02083, 0.3128, 0.02083, 0.2502, 0.02083, 0.2502, 0.002604, 0.3128, 0.002604, 0.3128, 0.002604, 0.2502, 0.002604, 0.2502, 0.0, 0.3128, 0.0, 0.3753, 0.002604, 0.3128, 0.002604, 0.3128, 0.0, 0.3753, 0.0, 0.4378, 0.002604, 0.3753, 0.002604, 0.3753, 0.0, 0.4378, 0.0, 0.5003, 0.002604, 0.4378, 0.002604, 0.4378, 0.0, 0.5003, 0.0, 0.5003, 0.02083, 0.4378, 0.02083, 0.4378, 0.002604, 0.5003, 0.002604, 0.5003, 0.07031, 0.4378, 0.07031, 0.4378, 0.02083, 0.5003, 0.02083, 0.08648, 0.0, 0.1324, 0.0, 0.1317, 0.0, 0.08427, 0.0, 0.1324, 0.0, 0.1886, 0.0, 0.1885, 0.0, 0.1317, 0.0, 0.08427, 0.0, 0.1317, 0.0, 0.1324, 0.0, 0.08648, 0.0, 0.1317, 0.0, 0.1885, 0.0, 0.1886, 0.0, 0.1324, 0.0, 0.06257, 0.0, 0.08901, 0.0, 0.08648, 0.0, 0.05344, 0.0, 0.08901, 0.0, 0.1331, 0.0, 0.1324, 0.0, 0.08648, 0.0, 0.1331, 0.0, 0.1887, 0.0, 0.1886, 0.0, 0.1324, 0.0, 0.1887, 0.0, 0.2502, 0.0, 0.2502, 0.0, 0.1886, 0.0, 0.1886, 0.0, 0.2502, 0.0, 0.2502, 0.0, 0.1885, 0.0, 0.1885, 0.0, 0.2502, 0.0, 0.2502, 0.0, 0.1886, 0.0, 0.1886, 0.0, 0.2502, 0.0, 0.2502, 0.0, 0.1887, 0.0, 0.1324, 0.0, 0.1886, 0.0, 0.1887, 0.0, 0.1331, 0.0, 0.08648, 0.0, 0.1324, 0.0, 0.1331, 0.0, 0.08901, 0.0, 0.05344, 0.0, 0.08648, 0.0, 0.08901, 0.0, 0.06257, 0.0, 0.04886, 0.0, 0.08427, 0.0, 0.08648, 0.0, 0.05344, 0.0, 0.05344, 0.0, 0.08648, 0.0, 0.08427, 0.0, 0.04886, 0.0, 0.3128, 0.0, 0.3753, 0.0, 0.3753, 0.0, 0.3128, 0.0, 0.3753, 0.0, 0.4378, 0.0, 0.4378, 0.0, 0.3753, 0.0, 0.3128, 0.0, 0.3753, 0.0, 0.3753, 0.0, 0.3128, 0.0, 0.3753, 0.0, 0.4378, 0.0, 0.4378, 0.0, 0.3753, 0.0, 0.2502, 0.0, 0.3128, 0.0, 0.3128, 0.0, 0.2502, 0.0, 0.3128, 0.0, 0.3753, 0.0, 0.3753, 0.0, 0.3128, 0.0, 0.3753, 0.0, 0.4378, 0.0, 0.4378, 0.0, 0.3753, 0.0, 0.4378, 0.0, 0.5003, 0.0, 0.5003, 0.0, 0.4378, 0.0, 0.4378, 0.0, 0.5003, 0.0, 0.5003, 0.0, 0.4378, 0.0, 0.4378, 0.0, 0.5003, 0.0, 0.5003, 0.0, 0.4378, 0.0, 0.4378, 0.0, 0.5003, 0.0, 0.5003, 0.0, 0.4378, 0.0, 0.3753, 0.0, 0.4378, 0.0, 0.4378, 0.0, 0.3753, 0.0, 0.3128, 0.0, 0.3753, 0.0, 0.3753, 0.0, 0.3128, 0.0, 0.2502, 0.0, 0.3128, 0.0, 0.3128, 0.0, 0.2502, 0.0, 0.2502, 0.0, 0.3128, 0.0, 0.3128, 0.0, 0.2502, 0.0, 0.2502, 0.0, 0.3128, 0.0, 0.3128, 0.0, 0.2502, 0.0, 0.5628, 0.0, 0.6253, 0.0, 0.6253, 0.0, 0.5628, 0.0, 0.6253, 0.0, 0.6878, 0.0, 0.6878, 0.0, 0.6253, 0.0, 0.5628, 0.0, 0.6253, 0.0, 0.6253, 0.0, 0.5628, 0.0, 0.6253, 0.0, 0.6878, 0.0, 0.6878, 0.0, 0.6253, 0.0, 0.5003, 0.0, 0.5628, 0.0, 0.5628, 0.0, 0.5003, 0.0, 0.5628, 0.0, 0.6253, 0.0, 0.6253, 0.0, 0.5628, 0.0, 0.6253, 0.0, 0.6878, 0.0, 0.6878, 0.0, 0.6253, 0.0, 0.6878, 0.0, 0.7502, 0.0, 0.7502, 0.0, 0.6878, 0.0, 0.6878, 0.0, 0.7502, 0.0, 0.7502, 0.0, 0.6878, 0.0, 0.6878, 0.0, 0.7502, 0.0, 0.7502, 0.0, 0.6878, 0.0, 0.6878, 0.0, 0.7502, 0.0, 0.7502, 0.0, 0.6878, 0.0, 0.6253, 0.0, 0.6878, 0.0, 0.6878, 0.0, 0.6253, 0.0, 0.5628, 0.0, 0.6253, 0.0, 0.6253, 0.0, 0.5628, 0.0, 0.5003, 0.0, 0.5628, 0.0, 0.5628, 0.0, 0.5003, 0.0, 0.5003, 0.0, 0.5628, 0.0, 0.5628, 0.0, 0.5003, 0.0, 0.5003, 0.0, 0.5628, 0.0, 0.5628, 0.0, 0.5003, 0.0, 0.08017, 0.3177, 0.1303, 0.3177, 0.1303, 0.5, 0.08017, 0.5, 0.1303, 0.3177, 0.1883, 0.3177, 0.1883, 0.5, 0.1303, 0.5, 0.08017, 0.5, 0.1303, 0.5, 0.1303, 0.6823, 0.08017, 0.6823, 0.1303, 0.5, 0.1883, 0.5, 0.1883, 0.6823, 0.1303, 0.6823, 0.04171, 0.1667, 0.08017, 0.1667, 0.08017, 0.3177, 0.04171, 0.3177, 0.08017, 0.1667, 0.1303, 0.1667, 0.1303, 0.3177, 0.08017, 0.3177, 0.1303, 0.1667, 0.1883, 0.1667, 0.1883, 0.3177, 0.1303, 0.3177, 0.1883, 0.1667, 0.2502, 0.1667, 0.2502, 0.3177, 0.1883, 0.3177, 0.1883, 0.3177, 0.2502, 0.3177, 0.2502, 0.5, 0.1883, 0.5, 0.1883, 0.5, 0.2502, 0.5, 0.2502, 0.6823, 0.1883, 0.6823, 0.1883, 0.6823, 0.2502, 0.6823, 0.2502, 0.8333, 0.1883, 0.8333, 0.1303, 0.6823, 0.1883, 0.6823, 0.1883, 0.8333, 0.1303, 0.8333, 0.08017, 0.6823, 0.1303, 0.6823, 0.1303, 0.8333, 0.08017, 0.8333, 0.04171, 0.6823, 0.08017, 0.6823, 0.08017, 0.8333, 0.04171, 0.8333, 0.04171, 0.5, 0.08017, 0.5, 0.08017, 0.6823, 0.04171, 0.6823, 0.04171, 0.3177, 0.08017, 0.3177, 0.08017, 0.5, 0.04171, 0.5, 0.3128, 0.3177, 0.3753, 0.3177, 0.3753, 0.5, 0.3128, 0.5, 0.3753, 0.3177, 0.4378, 0.3177, 0.4378, 0.5, 0.3753, 0.5, 0.3128, 0.5, 0.3753, 0.5, 0.3753, 0.6823, 0.3128, 0.6823, 0.3753, 0.5, 0.4378, 0.5, 0.4378, 0.6823, 0.3753, 0.6823, 0.2502, 0.1667, 0.3128, 0.1667, 0.3128, 0.3177, 0.2502, 0.3177, 0.3128, 0.1667, 0.3753, 0.1667, 0.3753, 0.3177, 0.3128, 0.3177, 0.3753, 0.1667, 0.4378, 0.1667, 0.4378, 0.3177, 0.3753, 0.3177, 0.4378, 0.1667, 0.5003, 0.1667, 0.5003, 0.3177, 0.4378, 0.3177, 0.4378, 0.3177, 0.5003, 0.3177, 0.5003, 0.5, 0.4378, 0.5, 0.4378, 0.5, 0.5003, 0.5, 0.5003, 0.6823, 0.4378, 0.6823, 0.4378, 0.6823, 0.5003, 0.6823, 0.5003, 0.8333, 0.4378, 0.8333, 0.3753, 0.6823, 0.4378, 0.6823, 0.4378, 0.8333, 0.3753, 0.8333, 0.3128, 0.6823, 0.3753, 0.6823, 0.3753, 0.8333, 0.3128, 0.8333, 0.2502, 0.6823, 0.3128, 0.6823, 0.3128, 0.8333, 0.2502, 0.8333, 0.2502, 0.5, 0.3128, 0.5, 0.3128, 0.6823, 0.2502, 0.6823, 0.2502, 0.3177, 0.3128, 0.3177, 0.3128, 0.5, 0.2502, 0.5, 0.5628, 0.3177, 0.6253, 0.3177, 0.6253, 0.5, 0.5628, 0.5, 0.6253, 0.3177, 0.6878, 0.3177, 0.6878, 0.5, 0.6253, 0.5, 0.5628, 0.5, 0.6253, 0.5, 0.6253, 0.6823, 0.5628, 0.6823, 0.6253, 0.5, 0.6878, 0.5, 0.6878, 0.6823, 0.6253, 0.6823, 0.5003, 0.1667, 0.5628, 0.1667, 0.5628, 0.3177, 0.5003, 0.3177, 0.5628, 0.1667, 0.6253, 0.1667, 0.6253, 0.3177, 0.5628, 0.3177, 0.6253, 0.1667, 0.6878, 0.1667, 0.6878, 0.3177, 0.6253, 0.3177, 0.6878, 0.1667, 0.7502, 0.1667, 0.7502, 0.3177, 0.6878, 0.3177, 0.6878, 0.3177, 0.7502, 0.3177, 0.7502, 0.5, 0.6878, 0.5, 0.6878, 0.5, 0.7502, 0.5, 0.7502, 0.6823, 0.6878, 0.6823, 0.6878, 0.6823, 0.7502, 0.6823, 0.7502, 0.8333, 0.6878, 0.8333, 0.6253, 0.6823, 0.6878, 0.6823, 0.6878, 0.8333, 0.6253, 0.8333, 0.5628, 0.6823, 0.6253, 0.6823, 0.6253, 0.8333, 0.5628, 0.8333, 0.5003, 0.6823, 0.5628, 0.6823, 0.5628, 0.8333, 0.5003, 0.8333, 0.5003, 0.5, 0.5628, 0.5, 0.5628, 0.6823, 0.5003, 0.6823, 0.5003, 0.3177, 0.5628, 0.3177, 0.5628, 0.5, 0.5003, 0.5, 0.06257, 0.25, 0.06257, 0.5, 0.1251, 0.5, 0.1251, 0.25, 0.06257, 0.5, 0.06257, 0.75, 0.1251, 0.75, 0.1251, 0.5, 0.1251, 0.25, 0.1251, 0.5, 0.1877, 0.5, 0.1877, 0.25, 0.1251, 0.5, 0.1251, 0.75, 0.1877, 0.75, 0.1877, 0.5, 0.0, 0.0, 0.0, 0.25, 0.06257, 0.25, 0.06257, 0.0, 0.0, 0.25, 0.0, 0.5, 0.06257, 0.5, 0.06257, 0.25, 0.0, 0.5, 0.0, 0.75, 0.06257, 0.75, 0.06257, 0.5, 0.0, 0.75, 0.0, 1.0, 0.06257, 1.0, 0.06257, 0.75, 0.06257, 0.75, 0.06257, 1.0, 0.1251, 1.0, 0.1251, 0.75, 0.1251, 0.75, 0.1251, 1.0, 0.1877, 1.0, 0.1877, 0.75, 0.1877, 0.75, 0.1877, 1.0, 0.2503, 1.0, 0.2502, 0.75, 0.1877, 0.5, 0.1877, 0.75, 0.2502, 0.75, 0.2502, 0.5, 0.1877, 0.25, 0.1877, 0.5, 0.2502, 0.5, 0.2502, 0.25, 0.1877, 0.0, 0.1877, 0.25, 0.2502, 0.25, 0.2503, 0.0, 0.1251, 0.0, 0.1251, 0.25, 0.1877, 0.25, 0.1877, 0.0, 0.06257, 0.0, 0.06257, 0.25, 0.1251, 0.25, 0.1251, 0.0, 0.3128, 0.25, 0.3128, 0.5, 0.3753, 0.5, 0.3753, 0.25, 0.3128, 0.5, 0.3128, 0.75, 0.3753, 0.75, 0.3753, 0.5, 0.3753, 0.25, 0.3753, 0.5, 0.4378, 0.5, 0.4378, 0.25, 0.3753, 0.5, 0.3753, 0.75, 0.4378, 0.75, 0.4378, 0.5, 0.2503, 0.0, 0.2502, 0.25, 0.3128, 0.25, 0.3128, 0.0, 0.2502, 0.25, 0.2502, 0.5, 0.3128, 0.5, 0.3128, 0.25, 0.2502, 0.5, 0.2502, 0.75, 0.3128, 0.75, 0.3128, 0.5, 0.2502, 0.75, 0.2503, 1.0, 0.3128, 1.0, 0.3128, 0.75, 0.3128, 0.75, 0.3128, 1.0, 0.3753, 1.0, 0.3753, 0.75, 0.3753, 0.75, 0.3753, 1.0, 0.4378, 1.0, 0.4378, 0.75, 0.4378, 0.75, 0.4378, 1.0, 0.5003, 1.0, 0.5003, 0.75, 0.4378, 0.5, 0.4378, 0.75, 0.5003, 0.75, 0.5003, 0.5, 0.4378, 0.25, 0.4378, 0.5, 0.5003, 0.5, 0.5003, 0.25, 0.4378, 0.0, 0.4378, 0.25, 0.5003, 0.25, 0.5003, 0.0, 0.3753, 0.0, 0.3753, 0.25, 0.4378, 0.25, 0.4378, 0.0, 0.3128, 0.0, 0.3128, 0.25, 0.3753, 0.25, 0.3753, 0.0, 0.5628, 0.25, 0.5628, 0.5, 0.6253, 0.5, 0.6253, 0.25, 0.5628, 0.5, 0.5628, 0.75, 0.6253, 0.75, 0.6253, 0.5, 0.6253, 0.25, 0.6253, 0.5, 0.6878, 0.5, 0.6878, 0.25, 0.6253, 0.5, 0.6253, 0.75, 0.6878, 0.75, 0.6878, 0.5, 0.5003, 0.0, 0.5003, 0.25, 0.5628, 0.25, 0.5628, 0.0, 0.5003, 0.25, 0.5003, 0.5, 0.5628, 0.5, 0.5628, 0.25, 0.5003, 0.5, 0.5003, 0.75, 0.5628, 0.75, 0.5628, 0.5, 0.5003, 0.75, 0.5003, 1.0, 0.5628, 1.0, 0.5628, 0.75, 0.5628, 0.75, 0.5628, 1.0, 0.6253, 1.0, 0.6253, 0.75, 0.6253, 0.75, 0.6253, 1.0, 0.6878, 1.0, 0.6878, 0.75, 0.6878, 0.75, 0.6878, 1.0, 0.7503, 1.0, 0.7502, 0.75, 0.6878, 0.5, 0.6878, 0.75, 0.7502, 0.75, 0.7502, 0.5, 0.6878, 0.25, 0.6878, 0.5, 0.7502, 0.5, 0.7502, 0.25, 0.6878, 0.0, 0.6878, 0.25, 0.7502, 0.25, 0.7503, 0.0, 0.6253, 0.0, 0.6253, 0.25, 0.6878, 0.25, 0.6878, 0.0, 0.5628, 0.0, 0.5628, 0.25, 0.6253, 0.25, 0.6253, 0.0])
me_plane.materials.append(mat_material_001)
me_plane.use_remesh_fix_poles = True
me_plane.use_remesh_preserve_attributes = False
me_plane.use_mirror_x = True
me_plane.update()
me_cube = bpy.data.meshes.new('Cube')
me_cube.from_pydata([(-0.9961, -1.048, 2.483), (-0.9961, -1.048, 4.483), (-0.9961, 0.9524, 2.483), (-0.9961, 0.9524, 4.483), (1.004, -1.048, 2.483), (1.004, -1.048, 4.483), (1.004, 0.9524, 2.483), (1.004, 0.9524, 4.483)], [], [(0, 1, 3, 2), (2, 3, 7, 6), (6, 7, 5, 4), (4, 5, 1, 0), (2, 6, 4, 0), (7, 3, 1, 5)])
_uv = me_cube.uv_layers.new(name='UVMap')
_uv.uv.foreach_set('vector', [0.375, 0.0, 0.625, 0.0, 0.625, 0.25, 0.375, 0.25, 0.375, 0.25, 0.625, 0.25, 0.625, 0.5, 0.375, 0.5, 0.375, 0.5, 0.625, 0.5, 0.625, 0.75, 0.375, 0.75, 0.375, 0.75, 0.625, 0.75, 0.625, 1.0, 0.375, 1.0, 0.125, 0.5, 0.375, 0.5, 0.375, 0.75, 0.125, 0.75, 0.625, 0.5, 0.875, 0.5, 0.875, 0.75, 0.625, 0.75])
me_cube.materials.append(mat_material_003)
me_cube.use_remesh_fix_poles = True
me_cube.use_remesh_preserve_attributes = False
me_cube.use_mirror_vertex_groups = False
me_cube.update()
me_cube_001 = bpy.data.meshes.new('Cube.001')
me_cube_001.from_pydata([(-0.8907, -1.054, 5.257e-05), (-0.8907, -1.054, 2.0), (-0.8907, 0.9465, 5.257e-05), (-0.8907, 0.9465, 2.0), (1.109, -1.054, 5.257e-05), (1.109, -1.054, 2.0), (1.109, 0.9465, 5.257e-05), (1.109, 0.9465, 2.0)], [], [(0, 1, 3, 2), (2, 3, 7, 6), (6, 7, 5, 4), (4, 5, 1, 0), (2, 6, 4, 0), (7, 3, 1, 5)])
_uv = me_cube_001.uv_layers.new(name='UVMap')
_uv.uv.foreach_set('vector', [0.375, 0.0, 0.625, 0.0, 0.625, 0.25, 0.375, 0.25, 0.375, 0.25, 0.625, 0.25, 0.625, 0.5, 0.375, 0.5, 0.375, 0.5, 0.625, 0.5, 0.625, 0.75, 0.375, 0.75, 0.375, 0.75, 0.625, 0.75, 0.625, 1.0, 0.375, 1.0, 0.125, 0.5, 0.375, 0.5, 0.375, 0.75, 0.125, 0.75, 0.625, 0.5, 0.875, 0.5, 0.875, 0.75, 0.625, 0.75])
me_cube_001.materials.append(mat_material_003)
me_cube_001.use_remesh_fix_poles = True
me_cube_001.use_remesh_preserve_attributes = False
me_cube_001.use_mirror_vertex_groups = False
me_cube_001.update()

# ---- curves / text
txt_text = bpy.data.curves.new('Text', 'FONT')
txt_text.dimensions = '2D'
txt_text.body = 'Level 2'
txt_text.materials.append(mat_material_002)
txt_text.use_path_clamp = True
txt_text.extrude = 0.03
txt_text.offset_x = -1.391
txt_text.offset_y = 3.194

# ---- objects
ob_cylinder = bpy.data.objects.new('Cylinder', me_cylinder)
ob_plane = bpy.data.objects.new('Plane', me_plane)
ob_text = bpy.data.objects.new('Text', txt_text)
ob_cube = bpy.data.objects.new('Cube', me_cube)
ob_cube_001 = bpy.data.objects.new('Cube.001', me_cube_001)

# ---- transforms, parenting, visibility, modifiers, constraints
ob_cylinder.location = (0.00158, -0.04722, 2.356)
ob_cylinder.rotation_euler = (0.003111, -0.007001, -0.1887)
ob_cylinder.scale = (-0.22, 0.2, 0.46)
ob_cylinder.lineart.crease_threshold = 0.0
ob_cylinder.use_mesh_mirror_x = True
ob_plane.location = (0.1272, 0.1796, 4.229)
ob_plane.rotation_euler = (4.936, 1.563, 0.2295)
ob_plane.lineart.crease_threshold = 0.0
ob_plane.use_mesh_mirror_x = True
ob_text.location = (-0.001166, 0.1166, 0.004121)
ob_text.rotation_euler = (1.576, 2.22e-16, 3.147)
ob_text.lineart.crease_threshold = 0.0
ob_cube.location = (-0.0005251, 0.00221, 0.004767)
ob_cube.scale = (1.782, 0.1231, 1.0)
ob_cube.lineart.crease_threshold = 0.0
ob_cube_001.location = (-0.0005251, 0.00221, 0.004767)
ob_cube_001.scale = (0.1826, 0.1182, 1.264)
ob_cube_001.lineart.crease_threshold = 0.0

# ---- collection membership
col_collection.objects.link(ob_cylinder)
col_collection.objects.link(ob_plane)
col_collection_2.objects.link(ob_text)
col_collection_3.objects.link(ob_cube)
col_collection_3.objects.link(ob_cube_001)
def _layer_coll(name, lc=None):
    lc = lc or bpy.context.view_layer.layer_collection
    for c in lc.children:
        if c.name == name: return c
        r = _layer_coll(name, c)
        if r: return r
_layer_coll('Collection').exclude = True

# ---- scene / render settings (as saved in the file)
scene.frame_start = 1; scene.frame_end = 250; scene.frame_set(28)
scene.render.engine = 'BLENDER_EEVEE_NEXT'
scene.cycles.use_denoising = False
scene.cycles.samples = 128
scene.cycles.sampling_pattern = 'TABULATED_SOBOL'
scene.cycles.use_adaptive_sampling = False
scene.cycles.use_light_tree = False
scene.view_settings.view_transform = 'Filmic'
bpy.context.view_layer.update()

# ---- added for rendering (the .blend has no active camera and no usable light): camera, sun
cam_auto = bpy.data.cameras.new('AutoCamera')
cam_auto.lens = 50.0
cam_auto.sensor_width = 36.0
cam_auto.clip_end = 1000.0
ob_auto_camera = bpy.data.objects.new('AutoCamera', cam_auto)
scene.collection.objects.link(ob_auto_camera)
ob_auto_camera.location = (10.291, -12.2358, 8.22767)
ob_auto_camera.rotation_euler = (1.09748, -7.21219e-08, 0.694738)
scene.camera = ob_auto_camera
light_auto_sun = bpy.data.lights.new('AutoSun', 'SUN')
light_auto_sun.energy = 3.0
light_auto_sun.angle = 0.0523599
ob_auto_sun = bpy.data.objects.new('AutoSun', light_auto_sun)
scene.collection.objects.link(ob_auto_sun)
ob_auto_sun.rotation_euler = (0.872665, 0.174533, 0.523599)
bpy.context.view_layer.update()
